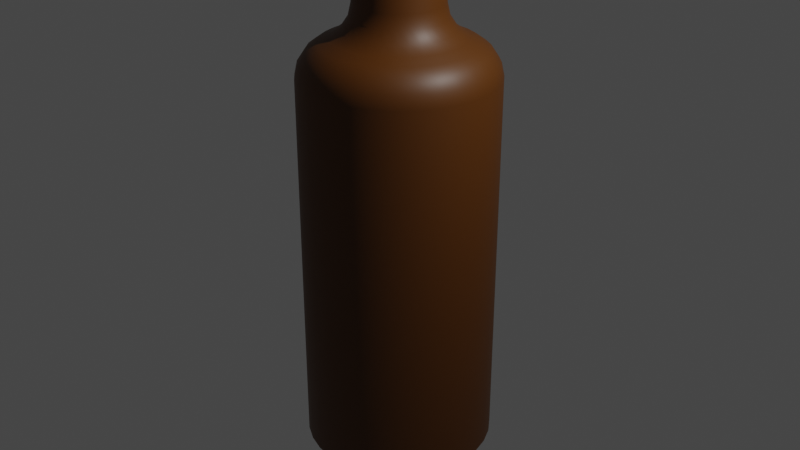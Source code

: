 # Source: Beer.blend  (saved by Blender 2.93.21; exported with 4.5.12 LTS)
import bpy
from mathutils import Matrix  # noqa: F401  (used for matrix-valued properties, if any)

bpy.ops.wm.read_factory_settings(use_empty=True)
scene = bpy.context.scene
scene.name = 'Scene'

# ---- collections
col_collection = bpy.data.collections.new('Collection'); scene.collection.children.link(col_collection)

# ---- materials (node trees are filled in below, after node groups)
mat_material_001 = bpy.data.materials.new('Material.001')
mat_material_001.use_transparent_shadow = False

# ---- node groups
ng_auto_smooth = bpy.data.node_groups.new('Auto Smooth', 'GeometryNodeTree')
_s = ng_auto_smooth.interface.new_socket(name='Geometry', in_out='OUTPUT', socket_type='NodeSocketGeometry')
_s = ng_auto_smooth.interface.new_socket(name='Geometry', in_out='INPUT', socket_type='NodeSocketGeometry')
_s = ng_auto_smooth.interface.new_socket(name='Angle', in_out='INPUT', socket_type='NodeSocketFloat')
_s.subtype = 'ANGLE'
_s.min_value = 0.0
_s.max_value = 3.142
ng_auto_smooth.is_modifier = True
_N = ng_auto_smooth.nodes; _L = ng_auto_smooth.links
n0 = _N.new('NodeGroupOutput'); n0.name = 'Group Output'; n0.location = (480, -100)
n1 = _N.new('NodeGroupInput'); n1.name = 'Group Input'; n1.location = (-420, -300)
n2 = _N.new('NodeGroupInput'); n2.name = 'Group Input.001'; n2.location = (-60, -100)
n3 = _N.new('GeometryNodeSetShadeSmooth'); n3.name = 'Set Shade Smooth'; n3.location = (120, -100)
n3.domain = 'EDGE'
n4 = _N.new('GeometryNodeSetShadeSmooth'); n4.name = 'Set Shade Smooth.001'; n4.location = (300, -100)
n5 = _N.new('GeometryNodeInputMeshEdgeAngle'); n5.name = 'Edge Angle'; n5.location = (-420, -220)
n6 = _N.new('GeometryNodeInputEdgeSmooth'); n6.name = 'Is Edge Smooth'; n6.location = (-60, -160)
n7 = _N.new('GeometryNodeInputShadeSmooth'); n7.name = 'Is Face Smooth'; n7.location = (-240, -340)
n8 = _N.new('FunctionNodeBooleanMath'); n8.name = 'Boolean Math'; n8.location = (-60, -220)
n9 = _N.new('FunctionNodeCompare'); n9.name = 'Compare'; n9.location = (-240, -180)
n9.operation = 'LESS_EQUAL'
_L.new(n5.outputs[0], n9.inputs[0])
_L.new(n4.outputs[0], n0.inputs[0])
_L.new(n1.outputs[1], n9.inputs[1])
_L.new(n9.outputs[0], n8.inputs[0])
_L.new(n7.outputs[0], n8.inputs[1])
_L.new(n2.outputs[0], n3.inputs[0])
_L.new(n6.outputs[0], n3.inputs[1])
_L.new(n3.outputs[0], n4.inputs[0])
_L.new(n8.outputs[0], n3.inputs[2])
n0.is_active_output = True

# ---- material node trees
mat_material_001.use_nodes = True; mat_material_001.node_tree.nodes.clear()
_N = mat_material_001.node_tree.nodes; _L = mat_material_001.node_tree.links
n0 = _N.new('ShaderNodeBsdfPrincipled'); n0.name = 'Principled BSDF'; n0.location = (10, 300)
n0.distribution = 'GGX'
n0.subsurface_method = 'BURLEY'
n0.inputs[0].default_value = (0.09905, 0.02975, 0.0, 1.0)
n0.inputs[3].default_value = 1.45
n0.inputs[27].default_value = (0.0, 0.0, 0.0, 1.0)
n0.inputs[28].default_value = 1.0
n1 = _N.new('ShaderNodeOutputMaterial'); n1.name = 'Material Output'; n1.location = (300, 300)
_L.new(n0.outputs[0], n1.inputs[0])
n1.is_active_output = True

# ---- world
world_world = bpy.data.worlds.new('World'); scene.world = world_world
world_world.use_nodes = True; world_world.node_tree.nodes.clear()
_N = world_world.node_tree.nodes; _L = world_world.node_tree.links
n0 = _N.new('ShaderNodeOutputWorld'); n0.name = 'World Output'; n0.location = (300, 300)
n1 = _N.new('ShaderNodeBackground'); n1.name = 'Background'; n1.location = (10, 300)
n1.inputs[0].default_value = (0.05088, 0.05088, 0.05088, 1.0)
_L.new(n1.outputs[0], n0.inputs[0])
n0.is_active_output = True
world_world.color = (0.05088, 0.05088, 0.05088)
world_world.use_sun_shadow = False
world_world.sun_shadow_jitter_overblur = 0.0

# ---- cameras
cam_camera = bpy.data.cameras.new('Camera')
cam_camera.clip_end = 100.0
cam_camera.ortho_scale = 7.314

# ---- lights
light_light = bpy.data.lights.new('Light', 'POINT')
light_light.transmission_factor = 0.0
light_light.energy = 1000.0
light_light.shadow_soft_size = 0.1
light_light.shadow_maximum_resolution = 0.006
light_light.use_absolute_resolution = True

# ---- meshes
me_circle = bpy.data.meshes.new('Circle')
me_circle.from_pydata([(2.114e-07, 1.0, -2.456), (-0.1951, 0.9808, -2.456), (-0.3827, 0.9239, -2.456), (-0.5556, 0.8315, -2.456), (-0.7071, 0.7071, -2.456), (-0.8315, 0.5556, -2.456), (-0.9239, 0.3827, -2.456), (-0.9808, 0.1951, -2.456), (-1.0, -2.276e-08, -2.456), (-0.9808, -0.1951, -2.456), (-0.9239, -0.3827, -2.456), (-0.8315, -0.5556, -2.456), (-0.7071, -0.7071, -2.456), (-0.5556, -0.8315, -2.456), (-0.3827, -0.9239, -2.456), (-0.1951, -0.9808, -2.456), (2.988e-07, -1.0, -2.456), (0.1951, -0.9808, -2.456), (0.3827, -0.9239, -2.456), (0.5556, -0.8315, -2.456), (0.7071, -0.7071, -2.456), (0.8315, -0.5556, -2.456), (0.9239, -0.3827, -2.456), (0.9808, -0.1951, -2.456), (1.0, 3.288e-08, -2.456), (0.9808, 0.1951, -2.456), (0.9239, 0.3827, -2.456), (0.8315, 0.5556, -2.456), (0.7071, 0.7071, -2.456), (0.5556, 0.8315, -2.456), (0.3827, 0.9239, -2.456), (0.1951, 0.9808, -2.456), (2.075e-07, 0.4497, 2.866), (-0.08773, 0.4411, 2.866), (-0.1721, 0.4155, 2.866), (-0.2498, 0.3739, 2.866), (-0.318, 0.318, 2.866), (-0.3739, 0.2498, 2.866), (-0.4155, 0.1721, 2.866), (-0.4411, 0.08773, 2.866), (-0.4497, -4.319e-09, 2.866), (-0.4411, -0.08773, 2.866), (-0.4155, -0.1721, 2.866), (-0.3739, -0.2498, 2.866), (-0.318, -0.318, 2.866), (-0.2498, -0.3739, 2.866), (-0.1721, -0.4155, 2.866), (-0.08773, -0.4411, 2.866), (2.468e-07, -0.4497, 2.866), (0.08773, -0.4411, 2.866), (0.1721, -0.4155, 2.866), (0.2498, -0.3739, 2.866), (0.318, -0.318, 2.866), (0.3739, -0.2498, 2.866), (0.4155, -0.1721, 2.866), (0.4411, -0.08773, 2.866), (0.4497, 2.07e-08, 2.866), (0.4411, 0.08773, 2.866), (0.4155, 0.1721, 2.866), (0.3739, 0.2498, 2.866), (0.318, 0.318, 2.866), (0.2498, 0.3739, 2.866), (0.1721, 0.4155, 2.866), (0.08773, 0.4411, 2.866), (2.055e-07, 0.3111, 3.139), (-0.06069, 0.3051, 3.139), (-0.119, 0.2874, 3.139), (-0.1728, 0.2587, 3.139), (-0.22, 0.22, 3.139), (-0.2587, 0.1728, 3.139), (-0.2874, 0.119, 3.139), (-0.3051, 0.06069, 3.139), (-0.3111, 4.046e-09, 3.139), (-0.3051, -0.06069, 3.139), (-0.2874, -0.119, 3.139), (-0.2587, -0.1728, 3.139), (-0.22, -0.22, 3.139), (-0.1728, -0.2587, 3.139), (-0.119, -0.2874, 3.139), (-0.06069, -0.3051, 3.139), (2.327e-07, -0.3111, 3.139), (0.06069, -0.3051, 3.139), (0.119, -0.2874, 3.139), (0.1728, -0.2587, 3.139), (0.22, -0.22, 3.139), (0.2587, -0.1728, 3.139), (0.2874, -0.119, 3.139), (0.3051, -0.06069, 3.139), (0.3111, 2.135e-08, 3.139), (0.3051, 0.06069, 3.139), (0.2874, 0.119, 3.139), (0.2587, 0.1728, 3.139), (0.22, 0.22, 3.139), (0.1728, 0.2587, 3.139), (0.119, 0.2874, 3.139), (0.06069, 0.3051, 3.139), (-0.06069, 0.3051, -1.874), (-3.751e-06, 0.3111, -1.874), (-0.1191, 0.2874, -1.874), (-0.1728, 0.2587, -1.874), (-0.22, 0.22, -1.874), (-0.2587, 0.1728, -1.874), (-0.2874, 0.119, -1.874), (-0.3051, 0.06069, -1.874), (-0.3111, 4.046e-09, -1.874), (-0.3051, -0.06069, -1.874), (-0.2874, -0.119, -1.874), (-0.2587, -0.1728, -1.874), (-0.22, -0.22, -1.874), (-0.1728, -0.2587, -1.874), (-0.1191, -0.2874, -1.874), (-0.06069, -0.3051, -1.874), (-3.724e-06, -0.3111, -1.874), (0.06069, -0.3051, -1.874), (0.119, -0.2874, -1.874), (0.1728, -0.2587, -1.874), (0.22, -0.22, -1.874), (0.2587, -0.1728, -1.874), (0.2874, -0.119, -1.874), (0.3051, -0.06069, -1.874), (0.3111, 2.135e-08, -1.874), (0.3051, 0.06069, -1.874), (0.2874, 0.119, -1.874), (0.2587, 0.1728, -1.874), (0.22, 0.22, -1.874), (0.1728, 0.2587, -1.874), (0.119, 0.2874, -1.874), (0.06069, 0.3051, -1.874), (2.114e-07, 1.0, 1.539), (2.098e-07, 0.7816, 1.868), (2.111e-07, 0.9707, 1.67), (2.104e-07, 0.8908, 1.79), (-0.1525, 0.7666, 1.868), (-0.1951, 0.9808, 1.539), (-0.1738, 0.8737, 1.79), (-0.1894, 0.9521, 1.67), (-0.2991, 0.7221, 1.868), (-0.3827, 0.9239, 1.539), (-0.3409, 0.823, 1.79), (-0.3715, 0.8968, 1.67), (-0.4342, 0.6499, 1.868), (-0.5556, 0.8315, 1.539), (-0.4949, 0.7407, 1.79), (-0.5393, 0.8071, 1.67), (-0.5527, 0.5527, 1.868), (-0.7071, 0.7071, 1.539), (-0.6299, 0.6299, 1.79), (-0.6864, 0.6864, 1.67), (-0.6499, 0.4342, 1.868), (-0.8315, 0.5556, 1.539), (-0.7407, 0.4949, 1.79), (-0.8071, 0.5393, 1.67), (-0.7221, 0.2991, 1.868), (-0.9239, 0.3827, 1.539), (-0.823, 0.3409, 1.79), (-0.8968, 0.3715, 1.67), (-0.7666, 0.1525, 1.868), (-0.9808, 0.1951, 1.539), (-0.8737, 0.1738, 1.79), (-0.9521, 0.1894, 1.67), (-0.7816, -1.544e-08, 1.868), (-1.0, -2.276e-08, 1.539), (-0.8908, -1.909e-08, 1.79), (-0.9707, -2.165e-08, 1.67), (-0.7666, -0.1525, 1.868), (-0.9808, -0.1951, 1.539), (-0.8737, -0.1738, 1.79), (-0.9521, -0.1894, 1.67), (-0.7221, -0.2991, 1.868), (-0.9239, -0.3827, 1.539), (-0.823, -0.3409, 1.79), (-0.8968, -0.3715, 1.67), (-0.6499, -0.4342, 1.868), (-0.8315, -0.5556, 1.539), (-0.7407, -0.4949, 1.79), (-0.8071, -0.5393, 1.67), (-0.5527, -0.5527, 1.868), (-0.7071, -0.7071, 1.539), (-0.6299, -0.6299, 1.79), (-0.6864, -0.6864, 1.67), (-0.4342, -0.6499, 1.868), (-0.5556, -0.8315, 1.539), (-0.4949, -0.7407, 1.79), (-0.5393, -0.8071, 1.67), (-0.2991, -0.7221, 1.868), (-0.3827, -0.9239, 1.539), (-0.3409, -0.823, 1.79), (-0.3715, -0.8968, 1.67), (-0.1525, -0.7666, 1.868), (-0.1951, -0.9808, 1.539), (-0.1738, -0.8737, 1.79), (-0.1894, -0.9521, 1.67), (2.781e-07, -0.7816, 1.868), (2.988e-07, -1.0, 1.539), (2.882e-07, -0.8908, 1.79), (2.961e-07, -0.9707, 1.67), (0.1525, -0.7666, 1.868), (0.1951, -0.9808, 1.539), (0.1738, -0.8737, 1.79), (0.1894, -0.9521, 1.67), (0.2991, -0.7221, 1.868), (0.3827, -0.9239, 1.539), (0.3409, -0.823, 1.79), (0.3715, -0.8968, 1.67), (0.4342, -0.6499, 1.868), (0.5556, -0.8315, 1.539), (0.4949, -0.7407, 1.79), (0.5393, -0.8071, 1.67), (0.5527, -0.5527, 1.868), (0.7071, -0.7071, 1.539), (0.6299, -0.6299, 1.79), (0.6864, -0.6864, 1.67), (0.6499, -0.4342, 1.868), (0.8315, -0.5556, 1.539), (0.7407, -0.4949, 1.79), (0.8071, -0.5393, 1.67), (0.7221, -0.2991, 1.868), (0.9239, -0.3827, 1.539), (0.823, -0.3409, 1.79), (0.8968, -0.3715, 1.67), (0.7666, -0.1525, 1.868), (0.9808, -0.1951, 1.539), (0.8737, -0.1738, 1.79), (0.9521, -0.1894, 1.67), (0.7816, 2.805e-08, 1.868), (1.0, 3.288e-08, 1.539), (0.8908, 3.05e-08, 1.79), (0.9707, 3.213e-08, 1.67), (0.7666, 0.1525, 1.868), (0.9808, 0.1951, 1.539), (0.8737, 0.1738, 1.79), (0.9521, 0.1894, 1.67), (0.7221, 0.2991, 1.868), (0.9239, 0.3827, 1.539), (0.823, 0.3409, 1.79), (0.8968, 0.3715, 1.67), (0.6499, 0.4342, 1.868), (0.8315, 0.5556, 1.539), (0.7407, 0.4949, 1.79), (0.8071, 0.5393, 1.67), (0.5527, 0.5527, 1.868), (0.7071, 0.7071, 1.539), (0.6299, 0.6299, 1.79), (0.6864, 0.6864, 1.67), (0.4342, 0.6499, 1.868), (0.5556, 0.8315, 1.539), (0.4949, 0.7407, 1.79), (0.5393, 0.8071, 1.67), (0.2991, 0.7221, 1.868), (0.3827, 0.9239, 1.539), (0.3409, 0.823, 1.79), (0.3715, 0.8968, 1.67), (0.1525, 0.7666, 1.868), (0.1951, 0.9808, 1.539), (0.1738, 0.8737, 1.79), (0.1894, 0.9521, 1.67), (2.09e-07, 0.6681, 1.916), (2.075e-07, 0.4497, 2.244), (2.082e-07, 0.5589, 1.993), (2.078e-07, 0.479, 2.113), (-0.08773, 0.4411, 2.244), (-0.1303, 0.6553, 1.916), (-0.09344, 0.4698, 2.113), (-0.109, 0.5482, 1.993), (-0.1721, 0.4155, 2.244), (-0.2557, 0.6173, 1.916), (-0.1833, 0.4425, 2.113), (-0.2139, 0.5164, 1.993), (-0.2498, 0.3739, 2.244), (-0.3712, 0.5555, 1.916), (-0.2661, 0.3983, 2.113), (-0.3105, 0.4647, 1.993), (-0.318, 0.318, 2.244), (-0.4724, 0.4724, 1.916), (-0.3387, 0.3387, 2.113), (-0.3952, 0.3952, 1.993), (-0.3739, 0.2498, 2.244), (-0.5555, 0.3712, 1.916), (-0.3983, 0.2661, 2.113), (-0.4647, 0.3105, 1.993), (-0.4155, 0.1721, 2.244), (-0.6173, 0.2557, 1.916), (-0.4425, 0.1833, 2.113), (-0.5164, 0.2139, 1.993), (-0.4411, 0.08773, 2.244), (-0.6553, 0.1303, 1.916), (-0.4698, 0.09344, 2.113), (-0.5482, 0.109, 1.993), (-0.4497, -4.319e-09, 2.244), (-0.6681, -1.164e-08, 1.916), (-0.479, -5.355e-09, 2.113), (-0.5589, -7.916e-09, 1.993), (-0.4411, -0.08773, 2.244), (-0.6553, -0.1303, 1.916), (-0.4698, -0.09344, 2.113), (-0.5482, -0.109, 1.993), (-0.4155, -0.1721, 2.244), (-0.6173, -0.2557, 1.916), (-0.4425, -0.1833, 2.113), (-0.5164, -0.2139, 1.993), (-0.3739, -0.2498, 2.244), (-0.5555, -0.3712, 1.916), (-0.3983, -0.2661, 2.113), (-0.4647, -0.3105, 1.993), (-0.318, -0.318, 2.244), (-0.4724, -0.4724, 1.916), (-0.3387, -0.3387, 2.113), (-0.3952, -0.3952, 1.993), (-0.2498, -0.3739, 2.244), (-0.3712, -0.5555, 1.916), (-0.2661, -0.3983, 2.113), (-0.3105, -0.4647, 1.993), (-0.1721, -0.4155, 2.244), (-0.2557, -0.6173, 1.916), (-0.1833, -0.4425, 2.113), (-0.2139, -0.5164, 1.993), (-0.08773, -0.4411, 2.244), (-0.1303, -0.6553, 1.916), (-0.09344, -0.4698, 2.113), (-0.109, -0.5482, 1.993), (2.468e-07, -0.4497, 2.244), (2.674e-07, -0.6681, 1.916), (2.497e-07, -0.479, 2.113), (2.571e-07, -0.5589, 1.993), (0.08773, -0.4411, 2.244), (0.1303, -0.6553, 1.916), (0.09344, -0.4698, 2.113), (0.109, -0.5482, 1.993), (0.1721, -0.4155, 2.244), (0.2557, -0.6173, 1.916), (0.1833, -0.4425, 2.113), (0.2139, -0.5164, 1.993), (0.2498, -0.3739, 2.244), (0.3712, -0.5555, 1.916), (0.2661, -0.3983, 2.113), (0.3105, -0.4647, 1.993), (0.318, -0.318, 2.244), (0.4724, -0.4724, 1.916), (0.3387, -0.3387, 2.113), (0.3952, -0.3952, 1.993), (0.3739, -0.2498, 2.244), (0.5555, -0.3712, 1.916), (0.3983, -0.2661, 2.113), (0.4647, -0.3105, 1.993), (0.4155, -0.1721, 2.244), (0.6173, -0.2557, 1.916), (0.4425, -0.1833, 2.113), (0.5164, -0.2139, 1.993), (0.4411, -0.08773, 2.244), (0.6553, -0.1303, 1.916), (0.4698, -0.09344, 2.113), (0.5482, -0.109, 1.993), (0.4497, 2.07e-08, 2.244), (0.6681, 2.553e-08, 1.916), (0.479, 2.142e-08, 2.113), (0.5589, 2.328e-08, 1.993), (0.4411, 0.08773, 2.244), (0.6553, 0.1303, 1.916), (0.4698, 0.09344, 2.113), (0.5482, 0.109, 1.993), (0.4155, 0.1721, 2.244), (0.6173, 0.2557, 1.916), (0.4425, 0.1833, 2.113), (0.5164, 0.2139, 1.993), (0.3739, 0.2498, 2.244), (0.5555, 0.3712, 1.916), (0.3983, 0.2661, 2.113), (0.4647, 0.3105, 1.993), (0.318, 0.318, 2.244), (0.4724, 0.4724, 1.916), (0.3387, 0.3387, 2.113), (0.3952, 0.3952, 1.993), (0.2498, 0.3739, 2.244), (0.3712, 0.5555, 1.916), (0.2661, 0.3983, 2.113), (0.3105, 0.4647, 1.993), (0.1721, 0.4155, 2.244), (0.2557, 0.6173, 1.916), (0.1833, 0.4425, 2.113), (0.2139, 0.5164, 1.993), (0.08773, 0.4411, 2.244), (0.1303, 0.6553, 1.916), (0.09344, 0.4698, 2.113), (0.109, 0.5482, 1.993), (-0.1043, 0.5242, 2.928), (-0.09221, 0.4636, 2.866), (-0.1026, 0.5161, 2.897), (-0.09824, 0.4939, 2.874), (2.078e-07, 0.4727, 2.866), (2.087e-07, 0.5344, 2.928), (2.082e-07, 0.5035, 2.874), (2.086e-07, 0.5262, 2.897), (-0.2045, 0.4938, 2.928), (-0.1809, 0.4367, 2.866), (-0.2014, 0.4861, 2.897), (-0.1927, 0.4652, 2.874), (-0.2969, 0.4444, 2.928), (-0.2626, 0.393, 2.866), (-0.2923, 0.4375, 2.897), (-0.2798, 0.4187, 2.874), (-0.3779, 0.3779, 2.928), (-0.3342, 0.3342, 2.866), (-0.3721, 0.3721, 2.897), (-0.3561, 0.3561, 2.874), (-0.4444, 0.2969, 2.928), (-0.393, 0.2626, 2.866), (-0.4375, 0.2923, 2.897), (-0.4187, 0.2798, 2.874), (-0.4938, 0.2045, 2.928), (-0.4367, 0.1809, 2.866), (-0.4861, 0.2014, 2.897), (-0.4652, 0.1927, 2.874), (-0.5242, 0.1043, 2.928), (-0.4636, 0.09221, 2.866), (-0.5161, 0.1026, 2.897), (-0.4939, 0.09824, 2.874), (-0.5344, -6.338e-09, 2.928), (-0.4727, -4.866e-09, 2.866), (-0.5262, -6.112e-09, 2.897), (-0.5035, -5.588e-09, 2.874), (-0.5242, -0.1043, 2.928), (-0.4636, -0.09221, 2.866), (-0.5161, -0.1026, 2.897), (-0.4939, -0.09824, 2.874), (-0.4938, -0.2045, 2.928), (-0.4367, -0.1809, 2.866), (-0.4861, -0.2014, 2.897), (-0.4652, -0.1927, 2.874), (-0.4444, -0.2969, 2.928), (-0.393, -0.2626, 2.866), (-0.4375, -0.2923, 2.897), (-0.4187, -0.2798, 2.874), (-0.3779, -0.3779, 2.928), (-0.3342, -0.3342, 2.866), (-0.3721, -0.3721, 2.897), (-0.3561, -0.3561, 2.874), (-0.2969, -0.4444, 2.928), (-0.2626, -0.393, 2.866), (-0.2923, -0.4375, 2.897), (-0.2798, -0.4187, 2.874), (-0.2045, -0.4938, 2.928), (-0.1809, -0.4367, 2.866), (-0.2014, -0.4861, 2.897), (-0.1927, -0.4652, 2.874), (-0.1043, -0.5242, 2.928), (-0.09221, -0.4636, 2.866), (-0.1026, -0.5161, 2.897), (-0.09824, -0.4939, 2.874), (2.524e-07, -0.5344, 2.928), (2.483e-07, -0.4727, 2.866), (2.519e-07, -0.5262, 2.897), (2.504e-07, -0.5035, 2.874), (0.1043, -0.5242, 2.928), (0.09221, -0.4636, 2.866), (0.1026, -0.5161, 2.897), (0.09824, -0.4939, 2.874), (0.2045, -0.4938, 2.928), (0.1809, -0.4367, 2.866), (0.2014, -0.4861, 2.897), (0.1927, -0.4652, 2.874), (0.2969, -0.4444, 2.928), (0.2626, -0.393, 2.866), (0.2923, -0.4375, 2.897), (0.2798, -0.4187, 2.874), (0.3779, -0.3779, 2.928), (0.3342, -0.3342, 2.866), (0.3721, -0.3721, 2.897), (0.3561, -0.3561, 2.874), (0.4444, -0.2969, 2.928), (0.393, -0.2626, 2.866), (0.4375, -0.2923, 2.897), (0.4187, -0.2798, 2.874), (0.4938, -0.2045, 2.928), (0.4367, -0.1809, 2.866), (0.4861, -0.2014, 2.897), (0.4652, -0.1927, 2.874), (0.5242, -0.1043, 2.928), (0.4636, -0.09221, 2.866), (0.5161, -0.1026, 2.897), (0.4939, -0.09824, 2.874), (0.5344, 2.07e-08, 2.928), (0.4727, 2.07e-08, 2.866), (0.5262, 2.072e-08, 2.897), (0.5035, 2.072e-08, 2.874), (0.5242, 0.1043, 2.928), (0.4636, 0.09221, 2.866), (0.5161, 0.1026, 2.897), (0.4939, 0.09824, 2.874), (0.4938, 0.2045, 2.928), (0.4367, 0.1809, 2.866), (0.4861, 0.2014, 2.897), (0.4652, 0.1927, 2.874), (0.4444, 0.2969, 2.928), (0.393, 0.2626, 2.866), (0.4375, 0.2923, 2.897), (0.4187, 0.2798, 2.874), (0.3779, 0.3779, 2.928), (0.3342, 0.3342, 2.866), (0.3721, 0.3721, 2.897), (0.3561, 0.3561, 2.874), (0.2969, 0.4444, 2.928), (0.2626, 0.393, 2.866), (0.2923, 0.4375, 2.897), (0.2798, 0.4187, 2.874), (0.2045, 0.4938, 2.928), (0.1809, 0.4367, 2.866), (0.2014, 0.4861, 2.897), (0.1927, 0.4652, 2.874), (0.1043, 0.5242, 2.928), (0.09221, 0.4636, 2.866), (0.1026, 0.5161, 2.897), (0.09824, 0.4939, 2.874), (-0.09221, 0.4636, 3.139), (-0.1043, 0.5242, 3.077), (-0.09824, 0.4939, 3.131), (-0.1026, 0.5161, 3.108), (2.087e-07, 0.5344, 3.077), (2.078e-07, 0.4727, 3.139), (2.085e-07, 0.5262, 3.108), (2.082e-07, 0.5035, 3.131), (-0.1809, 0.4367, 3.139), (-0.2045, 0.4938, 3.077), (-0.1927, 0.4652, 3.131), (-0.2014, 0.4861, 3.108), (-0.2626, 0.393, 3.139), (-0.2969, 0.4444, 3.077), (-0.2798, 0.4187, 3.131), (-0.2923, 0.4375, 3.108), (-0.3342, 0.3342, 3.139), (-0.3779, 0.3779, 3.077), (-0.3561, 0.3561, 3.131), (-0.3721, 0.3721, 3.108), (-0.393, 0.2626, 3.139), (-0.4444, 0.2969, 3.077), (-0.4187, 0.2798, 3.131), (-0.4375, 0.2923, 3.108), (-0.4367, 0.1809, 3.139), (-0.4938, 0.2045, 3.077), (-0.4652, 0.1927, 3.131), (-0.4861, 0.2014, 3.108), (-0.4636, 0.09221, 3.139), (-0.5242, 0.1043, 3.077), (-0.4939, 0.09824, 3.131), (-0.5161, 0.1026, 3.108), (-0.4727, -3.466e-09, 3.139), (-0.5344, -6.338e-09, 3.077), (-0.5035, -4.889e-09, 3.131), (-0.5262, -5.937e-09, 3.108), (-0.4636, -0.09221, 3.139), (-0.5242, -0.1043, 3.077), (-0.4939, -0.09824, 3.131), (-0.5161, -0.1026, 3.108), (-0.4367, -0.1809, 3.139), (-0.4938, -0.2045, 3.077), (-0.4652, -0.1927, 3.131), (-0.4861, -0.2014, 3.108), (-0.393, -0.2626, 3.139), (-0.4444, -0.2969, 3.077), (-0.4187, -0.2798, 3.131), (-0.4375, -0.2923, 3.108), (-0.3342, -0.3342, 3.139), (-0.3779, -0.3779, 3.077), (-0.3561, -0.3561, 3.131), (-0.3721, -0.3721, 3.108), (-0.2626, -0.393, 3.139), (-0.2969, -0.4444, 3.077), (-0.2798, -0.4187, 3.131), (-0.2923, -0.4375, 3.108), (-0.1809, -0.4367, 3.139), (-0.2045, -0.4938, 3.077), (-0.1927, -0.4652, 3.131), (-0.2014, -0.4861, 3.108), (-0.09221, -0.4636, 3.139), (-0.1043, -0.5242, 3.077), (-0.09824, -0.4939, 3.131), (-0.1026, -0.5161, 3.108), (2.47e-07, -0.4727, 3.139), (2.524e-07, -0.5344, 3.077), (2.497e-07, -0.5035, 3.131), (2.518e-07, -0.5262, 3.108), (0.09221, -0.4636, 3.139), (0.1043, -0.5242, 3.077), (0.09824, -0.4939, 3.131), (0.1026, -0.5161, 3.108), (0.1809, -0.4367, 3.139), (0.2045, -0.4938, 3.077), (0.1927, -0.4652, 3.131), (0.2014, -0.4861, 3.108), (0.2626, -0.393, 3.139), (0.2969, -0.4444, 3.077), (0.2798, -0.4187, 3.131), (0.2923, -0.4375, 3.108), (0.3342, -0.3342, 3.139), (0.3779, -0.3779, 3.077), (0.3561, -0.3561, 3.131), (0.3721, -0.3721, 3.108), (0.393, -0.2626, 3.139), (0.4444, -0.2969, 3.077), (0.4187, -0.2798, 3.131), (0.4375, -0.2923, 3.108), (0.4367, -0.1809, 3.139), (0.4938, -0.2045, 3.077), (0.4652, -0.1927, 3.131), (0.4861, -0.2014, 3.108), (0.4636, -0.09221, 3.139), (0.5242, -0.1043, 3.077), (0.4939, -0.09824, 3.131), (0.5161, -0.1026, 3.108), (0.4727, 2.088e-08, 3.139), (0.5344, 2.07e-08, 3.077), (0.5035, 2.078e-08, 3.131), (0.5262, 2.072e-08, 3.108), (0.4636, 0.09221, 3.139), (0.5242, 0.1043, 3.077), (0.4939, 0.09824, 3.131), (0.5161, 0.1026, 3.108), (0.4367, 0.1809, 3.139), (0.4938, 0.2045, 3.077), (0.4652, 0.1927, 3.131), (0.4861, 0.2014, 3.108), (0.393, 0.2626, 3.139), (0.4444, 0.2969, 3.077), (0.4187, 0.2798, 3.131), (0.4375, 0.2923, 3.108), (0.3342, 0.3342, 3.139), (0.3779, 0.3779, 3.077), (0.3561, 0.3561, 3.131), (0.3721, 0.3721, 3.108), (0.2626, 0.393, 3.139), (0.2969, 0.4444, 3.077), (0.2798, 0.4187, 3.131), (0.2923, 0.4375, 3.108), (0.1809, 0.4367, 3.139), (0.2045, 0.4938, 3.077), (0.1927, 0.4652, 3.131), (0.2014, 0.4861, 3.108), (0.09221, 0.4636, 3.139), (0.1043, 0.5242, 3.077), (0.09824, 0.4939, 3.131), (0.1026, 0.5161, 3.108)], [], [(236, 365, 361, 232), (184, 313, 309, 180), (240, 369, 365, 236), (188, 317, 313, 184), (129, 256, 381, 252), (244, 373, 369, 240), (192, 321, 317, 188), (140, 269, 265, 136), (248, 377, 373, 244), (196, 325, 321, 192), (144, 273, 269, 140), (252, 381, 377, 248), (200, 329, 325, 196), (148, 277, 273, 144), (260, 33, 32, 257), (204, 333, 329, 200), (152, 281, 277, 148), (136, 265, 261, 132), (208, 337, 333, 204), (156, 285, 281, 152), (212, 341, 337, 208), (160, 289, 285, 156), (216, 345, 341, 212), (164, 293, 289, 160), (220, 349, 345, 216), (168, 297, 293, 164), (224, 353, 349, 220), (172, 301, 297, 168), (228, 357, 353, 224), (176, 305, 301, 172), (232, 361, 357, 228), (180, 309, 305, 176), (21, 213, 209, 20), (8, 161, 157, 7), (22, 217, 213, 21), (9, 165, 161, 8), (23, 221, 217, 22), (10, 169, 165, 9), (24, 225, 221, 23), (11, 173, 169, 10), (25, 229, 225, 24), (12, 177, 173, 11), (26, 233, 229, 25), (13, 181, 177, 12), (27, 237, 233, 26), (14, 185, 181, 13), (1, 133, 128, 0), (28, 241, 237, 27), (15, 189, 185, 14), (2, 137, 133, 1), (29, 245, 241, 28), (16, 193, 189, 15), (3, 141, 137, 2), (30, 249, 245, 29), (17, 197, 193, 16), (4, 145, 141, 3), (31, 253, 249, 30), (18, 201, 197, 17), (5, 149, 145, 4), (0, 128, 253, 31), (19, 205, 201, 18), (6, 153, 149, 5), (20, 209, 205, 19), (7, 157, 153, 6), (356, 57, 56, 352), (304, 44, 43, 300), (360, 58, 57, 356), (308, 45, 44, 304), (364, 59, 58, 360), (312, 46, 45, 308), (368, 60, 59, 364), (316, 47, 46, 312), (257, 32, 63, 380), (372, 61, 60, 368), (320, 48, 47, 316), (268, 35, 34, 264), (376, 62, 61, 372), (324, 49, 48, 320), (272, 36, 35, 268), (380, 63, 62, 376), (328, 50, 49, 324), (276, 37, 36, 272), (332, 51, 50, 328), (280, 38, 37, 276), (264, 34, 33, 260), (336, 52, 51, 332), (284, 39, 38, 280), (340, 53, 52, 336), (288, 40, 39, 284), (344, 54, 53, 340), (292, 41, 40, 288), (348, 55, 54, 344), (296, 42, 41, 292), (352, 56, 55, 348), (300, 43, 42, 296), (412, 541, 537, 408), (85, 596, 600, 86), (408, 537, 533, 404), (389, 516, 637, 508), (84, 592, 596, 85), (404, 533, 529, 400), (508, 637, 633, 504), (83, 588, 592, 84), (400, 529, 525, 396), (504, 633, 629, 500), (82, 584, 588, 83), (396, 525, 521, 392), (500, 629, 625, 496), (81, 580, 584, 82), (392, 521, 513, 384), (496, 625, 621, 492), (80, 576, 580, 81), (384, 513, 516, 389), (492, 621, 617, 488), (79, 572, 576, 80), (488, 617, 613, 484), (78, 568, 572, 79), (484, 613, 609, 480), (77, 564, 568, 78), (480, 609, 605, 476), (76, 560, 564, 77), (476, 605, 601, 472), (75, 556, 560, 76), (472, 601, 597, 468), (74, 552, 556, 75), (468, 597, 593, 464), (73, 548, 552, 74), (67, 99, 98, 66), (60, 497, 493, 59), (47, 445, 441, 46), (34, 393, 385, 33), (61, 501, 497, 60), (48, 449, 445, 47), (32, 388, 509, 63), (62, 505, 501, 61), (49, 453, 449, 48), (36, 401, 397, 35), (63, 509, 505, 62), (50, 457, 453, 49), (37, 405, 401, 36), (64, 517, 512, 65), (51, 461, 457, 50), (38, 409, 405, 37), (35, 397, 393, 34), (52, 465, 461, 51), (39, 413, 409, 38), (53, 469, 465, 52), (40, 417, 413, 39), (54, 473, 469, 53), (41, 421, 417, 40), (55, 477, 473, 54), (42, 425, 421, 41), (56, 481, 477, 55), (43, 429, 425, 42), (57, 485, 481, 56), (44, 433, 429, 43), (58, 489, 485, 57), (45, 437, 433, 44), (59, 493, 489, 58), (46, 441, 437, 45), (86, 600, 604, 87), (416, 545, 541, 412), (87, 604, 608, 88), (420, 549, 545, 416), (88, 608, 612, 89), (424, 553, 549, 420), (89, 612, 616, 90), (428, 557, 553, 424), (90, 616, 620, 91), (432, 561, 557, 428), (91, 620, 624, 92), (65, 512, 520, 66), (436, 565, 561, 432), (92, 624, 628, 93), (95, 636, 517, 64), (440, 569, 565, 436), (93, 628, 632, 94), (67, 524, 528, 68), (444, 573, 569, 440), (94, 632, 636, 95), (68, 528, 532, 69), (448, 577, 573, 444), (69, 532, 536, 70), (452, 581, 577, 448), (66, 520, 524, 67), (70, 536, 540, 71), (456, 585, 581, 452), (71, 540, 544, 72), (460, 589, 585, 456), (72, 544, 548, 73), (464, 593, 589, 460), (96, 98, 99, 100, 101, 102, 103, 104, 105, 106, 107, 108, 109, 110, 111, 112, 113, 114, 115, 116, 117, 118, 119, 120, 121, 122, 123, 124, 125, 126, 127, 97), (94, 126, 125, 93), (81, 113, 112, 80), (68, 100, 99, 67), (95, 127, 126, 94), (82, 114, 113, 81), (69, 101, 100, 68), (64, 97, 127, 95), (83, 115, 114, 82), (70, 102, 101, 69), (84, 116, 115, 83), (71, 103, 102, 70), (85, 117, 116, 84), (72, 104, 103, 71), (86, 118, 117, 85), (73, 105, 104, 72), (87, 119, 118, 86), (74, 106, 105, 73), (88, 120, 119, 87), (75, 107, 106, 74), (89, 121, 120, 88), (76, 108, 107, 75), (90, 122, 121, 89), (77, 109, 108, 76), (91, 123, 122, 90), (78, 110, 109, 77), (65, 96, 97, 64), (92, 124, 123, 91), (79, 111, 110, 78), (66, 98, 96, 65), (93, 125, 124, 92), (80, 112, 111, 79), (133, 135, 130, 128), (135, 134, 131, 130), (134, 132, 129, 131), (137, 139, 135, 133), (139, 138, 134, 135), (138, 136, 132, 134), (141, 143, 139, 137), (143, 142, 138, 139), (142, 140, 136, 138), (145, 147, 143, 141), (147, 146, 142, 143), (146, 144, 140, 142), (149, 151, 147, 145), (151, 150, 146, 147), (150, 148, 144, 146), (153, 155, 151, 149), (155, 154, 150, 151), (154, 152, 148, 150), (157, 159, 155, 153), (159, 158, 154, 155), (158, 156, 152, 154), (161, 163, 159, 157), (163, 162, 158, 159), (162, 160, 156, 158), (165, 167, 163, 161), (167, 166, 162, 163), (166, 164, 160, 162), (169, 171, 167, 165), (171, 170, 166, 167), (170, 168, 164, 166), (173, 175, 171, 169), (175, 174, 170, 171), (174, 172, 168, 170), (177, 179, 175, 173), (179, 178, 174, 175), (178, 176, 172, 174), (181, 183, 179, 177), (183, 182, 178, 179), (182, 180, 176, 178), (185, 187, 183, 181), (187, 186, 182, 183), (186, 184, 180, 182), (189, 191, 187, 185), (191, 190, 186, 187), (190, 188, 184, 186), (193, 195, 191, 189), (195, 194, 190, 191), (194, 192, 188, 190), (197, 199, 195, 193), (199, 198, 194, 195), (198, 196, 192, 194), (201, 203, 199, 197), (203, 202, 198, 199), (202, 200, 196, 198), (205, 207, 203, 201), (207, 206, 202, 203), (206, 204, 200, 202), (209, 211, 207, 205), (211, 210, 206, 207), (210, 208, 204, 206), (213, 215, 211, 209), (215, 214, 210, 211), (214, 212, 208, 210), (217, 219, 215, 213), (219, 218, 214, 215), (218, 216, 212, 214), (221, 223, 219, 217), (223, 222, 218, 219), (222, 220, 216, 218), (225, 227, 223, 221), (227, 226, 222, 223), (226, 224, 220, 222), (229, 231, 227, 225), (231, 230, 226, 227), (230, 228, 224, 226), (233, 235, 231, 229), (235, 234, 230, 231), (234, 232, 228, 230), (237, 239, 235, 233), (239, 238, 234, 235), (238, 236, 232, 234), (241, 243, 239, 237), (243, 242, 238, 239), (242, 240, 236, 238), (245, 247, 243, 241), (247, 246, 242, 243), (246, 244, 240, 242), (249, 251, 247, 245), (251, 250, 246, 247), (250, 248, 244, 246), (253, 255, 251, 249), (255, 254, 250, 251), (254, 252, 248, 250), (128, 130, 255, 253), (130, 131, 254, 255), (131, 129, 252, 254), (261, 263, 258, 256), (263, 262, 259, 258), (262, 260, 257, 259), (265, 267, 263, 261), (267, 266, 262, 263), (266, 264, 260, 262), (269, 271, 267, 265), (271, 270, 266, 267), (270, 268, 264, 266), (273, 275, 271, 269), (275, 274, 270, 271), (274, 272, 268, 270), (277, 279, 275, 273), (279, 278, 274, 275), (278, 276, 272, 274), (281, 283, 279, 277), (283, 282, 278, 279), (282, 280, 276, 278), (285, 287, 283, 281), (287, 286, 282, 283), (286, 284, 280, 282), (289, 291, 287, 285), (291, 290, 286, 287), (290, 288, 284, 286), (293, 295, 291, 289), (295, 294, 290, 291), (294, 292, 288, 290), (297, 299, 295, 293), (299, 298, 294, 295), (298, 296, 292, 294), (301, 303, 299, 297), (303, 302, 298, 299), (302, 300, 296, 298), (305, 307, 303, 301), (307, 306, 302, 303), (306, 304, 300, 302), (309, 311, 307, 305), (311, 310, 306, 307), (310, 308, 304, 306), (313, 315, 311, 309), (315, 314, 310, 311), (314, 312, 308, 310), (317, 319, 315, 313), (319, 318, 314, 315), (318, 316, 312, 314), (321, 323, 319, 317), (323, 322, 318, 319), (322, 320, 316, 318), (325, 327, 323, 321), (327, 326, 322, 323), (326, 324, 320, 322), (329, 331, 327, 325), (331, 330, 326, 327), (330, 328, 324, 326), (333, 335, 331, 329), (335, 334, 330, 331), (334, 332, 328, 330), (337, 339, 335, 333), (339, 338, 334, 335), (338, 336, 332, 334), (341, 343, 339, 337), (343, 342, 338, 339), (342, 340, 336, 338), (345, 347, 343, 341), (347, 346, 342, 343), (346, 344, 340, 342), (349, 351, 347, 345), (351, 350, 346, 347), (350, 348, 344, 346), (353, 355, 351, 349), (355, 354, 350, 351), (354, 352, 348, 350), (357, 359, 355, 353), (359, 358, 354, 355), (358, 356, 352, 354), (361, 363, 359, 357), (363, 362, 358, 359), (362, 360, 356, 358), (365, 367, 363, 361), (367, 366, 362, 363), (366, 364, 360, 362), (369, 371, 367, 365), (371, 370, 366, 367), (370, 368, 364, 366), (373, 375, 371, 369), (375, 374, 370, 371), (374, 372, 368, 370), (377, 379, 375, 373), (379, 378, 374, 375), (378, 376, 372, 374), (381, 383, 379, 377), (383, 382, 378, 379), (382, 380, 376, 378), (256, 258, 383, 381), (258, 259, 382, 383), (259, 257, 380, 382), (132, 261, 256, 129), (385, 387, 390, 388), (387, 386, 391, 390), (386, 384, 389, 391), (393, 395, 387, 385), (395, 394, 386, 387), (394, 392, 384, 386), (397, 399, 395, 393), (399, 398, 394, 395), (398, 396, 392, 394), (401, 403, 399, 397), (403, 402, 398, 399), (402, 400, 396, 398), (405, 407, 403, 401), (407, 406, 402, 403), (406, 404, 400, 402), (409, 411, 407, 405), (411, 410, 406, 407), (410, 408, 404, 406), (413, 415, 411, 409), (415, 414, 410, 411), (414, 412, 408, 410), (417, 419, 415, 413), (419, 418, 414, 415), (418, 416, 412, 414), (421, 423, 419, 417), (423, 422, 418, 419), (422, 420, 416, 418), (425, 427, 423, 421), (427, 426, 422, 423), (426, 424, 420, 422), (429, 431, 427, 425), (431, 430, 426, 427), (430, 428, 424, 426), (433, 435, 431, 429), (435, 434, 430, 431), (434, 432, 428, 430), (437, 439, 435, 433), (439, 438, 434, 435), (438, 436, 432, 434), (441, 443, 439, 437), (443, 442, 438, 439), (442, 440, 436, 438), (445, 447, 443, 441), (447, 446, 442, 443), (446, 444, 440, 442), (449, 451, 447, 445), (451, 450, 446, 447), (450, 448, 444, 446), (453, 455, 451, 449), (455, 454, 450, 451), (454, 452, 448, 450), (457, 459, 455, 453), (459, 458, 454, 455), (458, 456, 452, 454), (461, 463, 459, 457), (463, 462, 458, 459), (462, 460, 456, 458), (465, 467, 463, 461), (467, 466, 462, 463), (466, 464, 460, 462), (469, 471, 467, 465), (471, 470, 466, 467), (470, 468, 464, 466), (473, 475, 471, 469), (475, 474, 470, 471), (474, 472, 468, 470), (477, 479, 475, 473), (479, 478, 474, 475), (478, 476, 472, 474), (481, 483, 479, 477), (483, 482, 478, 479), (482, 480, 476, 478), (485, 487, 483, 481), (487, 486, 482, 483), (486, 484, 480, 482), (489, 491, 487, 485), (491, 490, 486, 487), (490, 488, 484, 486), (493, 495, 491, 489), (495, 494, 490, 491), (494, 492, 488, 490), (497, 499, 495, 493), (499, 498, 494, 495), (498, 496, 492, 494), (501, 503, 499, 497), (503, 502, 498, 499), (502, 500, 496, 498), (505, 507, 503, 501), (507, 506, 502, 503), (506, 504, 500, 502), (509, 511, 507, 505), (511, 510, 506, 507), (510, 508, 504, 506), (388, 390, 511, 509), (390, 391, 510, 511), (391, 389, 508, 510), (513, 515, 518, 516), (515, 514, 519, 518), (514, 512, 517, 519), (521, 523, 515, 513), (523, 522, 514, 515), (522, 520, 512, 514), (525, 527, 523, 521), (527, 526, 522, 523), (526, 524, 520, 522), (529, 531, 527, 525), (531, 530, 526, 527), (530, 528, 524, 526), (533, 535, 531, 529), (535, 534, 530, 531), (534, 532, 528, 530), (537, 539, 535, 533), (539, 538, 534, 535), (538, 536, 532, 534), (541, 543, 539, 537), (543, 542, 538, 539), (542, 540, 536, 538), (545, 547, 543, 541), (547, 546, 542, 543), (546, 544, 540, 542), (549, 551, 547, 545), (551, 550, 546, 547), (550, 548, 544, 546), (553, 555, 551, 549), (555, 554, 550, 551), (554, 552, 548, 550), (557, 559, 555, 553), (559, 558, 554, 555), (558, 556, 552, 554), (561, 563, 559, 557), (563, 562, 558, 559), (562, 560, 556, 558), (565, 567, 563, 561), (567, 566, 562, 563), (566, 564, 560, 562), (569, 571, 567, 565), (571, 570, 566, 567), (570, 568, 564, 566), (573, 575, 571, 569), (575, 574, 570, 571), (574, 572, 568, 570), (577, 579, 575, 573), (579, 578, 574, 575), (578, 576, 572, 574), (581, 583, 579, 577), (583, 582, 578, 579), (582, 580, 576, 578), (585, 587, 583, 581), (587, 586, 582, 583), (586, 584, 580, 582), (589, 591, 587, 585), (591, 590, 586, 587), (590, 588, 584, 586), (593, 595, 591, 589), (595, 594, 590, 591), (594, 592, 588, 590), (597, 599, 595, 593), (599, 598, 594, 595), (598, 596, 592, 594), (601, 603, 599, 597), (603, 602, 598, 599), (602, 600, 596, 598), (605, 607, 603, 601), (607, 606, 602, 603), (606, 604, 600, 602), (609, 611, 607, 605), (611, 610, 606, 607), (610, 608, 604, 606), (613, 615, 611, 609), (615, 614, 610, 611), (614, 612, 608, 610), (617, 619, 615, 613), (619, 618, 614, 615), (618, 616, 612, 614), (621, 623, 619, 617), (623, 622, 618, 619), (622, 620, 616, 618), (625, 627, 623, 621), (627, 626, 622, 623), (626, 624, 620, 622), (629, 631, 627, 625), (631, 630, 626, 627), (630, 628, 624, 626), (633, 635, 631, 629), (635, 634, 630, 631), (634, 632, 628, 630), (637, 639, 635, 633), (639, 638, 634, 635), (638, 636, 632, 634), (516, 518, 639, 637), (518, 519, 638, 639), (519, 517, 636, 638), (33, 385, 388, 32)])
me_circle.polygons.foreach_set('use_smooth', [True] * 609)
_k = set([(32, 33), (32, 63), (33, 34), (34, 35), (35, 36), (36, 37), (37, 38), (38, 39), (39, 40), (40, 41), (41, 42), (42, 43), (43, 44), (44, 45), (45, 46), (46, 47), (47, 48), (48, 49), (49, 50), (50, 51), (51, 52), (52, 53), (53, 54), (54, 55), (55, 56), (56, 57), (57, 58), (58, 59), (59, 60), (60, 61), (61, 62), (62, 63), (64, 65), (64, 95), (65, 66), (66, 67), (67, 68), (68, 69), (69, 70), (70, 71), (71, 72), (72, 73), (73, 74), (74, 75), (75, 76), (76, 77), (77, 78), (78, 79), (79, 80), (80, 81), (81, 82), (82, 83), (83, 84), (84, 85), (85, 86), (86, 87), (87, 88), (88, 89), (89, 90), (90, 91), (91, 92), (92, 93), (93, 94), (94, 95), (96, 97), (96, 98), (97, 127), (98, 99), (99, 100), (100, 101), (101, 102), (102, 103), (103, 104), (104, 105), (105, 106), (106, 107), (107, 108), (108, 109), (109, 110), (110, 111), (111, 112), (112, 113), (113, 114), (114, 115), (115, 116), (116, 117), (117, 118), (118, 119), (119, 120), (120, 121), (121, 122), (122, 123), (123, 124), (124, 125), (125, 126), (126, 127), (386, 391), (386, 394), (391, 510), (394, 398), (398, 402), (402, 406), (406, 410), (410, 414), (414, 418), (418, 422), (422, 426), (426, 430), (430, 434), (434, 438), (438, 442), (442, 446), (446, 450), (450, 454), (454, 458), (458, 462), (462, 466), (466, 470), (470, 474), (474, 478), (478, 482), (482, 486), (486, 490), (490, 494), (494, 498), (498, 502), (502, 506), (506, 510), (514, 519), (514, 522), (515, 518), (515, 523), (518, 639), (519, 638), (522, 526), (523, 527), (526, 530), (527, 531), (530, 534), (531, 535), (534, 538), (535, 539), (538, 542), (539, 543), (542, 546), (543, 547), (546, 550), (547, 551), (550, 554), (551, 555), (554, 558), (555, 559), (558, 562), (559, 563), (562, 566), (563, 567), (566, 570), (567, 571), (570, 574), (571, 575), (574, 578), (575, 579), (578, 582), (579, 583), (582, 586), (583, 587), (586, 590), (587, 591), (590, 594), (591, 595), (594, 598), (595, 599), (598, 602), (599, 603), (602, 606), (603, 607), (606, 610), (607, 611), (610, 614), (611, 615), (614, 618), (615, 619), (618, 622), (619, 623), (622, 626), (623, 627), (626, 630), (627, 631), (630, 634), (631, 635), (634, 638), (635, 639)])
me_circle.attributes.new('sharp_edge', 'BOOLEAN', 'EDGE').data.foreach_set('value', [ (min(e.vertices), max(e.vertices)) in _k for e in me_circle.edges])
_k = {(32, 33): 1.0, (33, 34): 1.0, (34, 35): 1.0, (35, 36): 1.0, (36, 37): 1.0, (37, 38): 1.0, (38, 39): 1.0, (39, 40): 1.0, (40, 41): 1.0, (41, 42): 1.0, (42, 43): 1.0, (43, 44): 1.0, (44, 45): 1.0, (45, 46): 1.0, (46, 47): 1.0, (47, 48): 1.0, (48, 49): 1.0, (49, 50): 1.0, (50, 51): 1.0, (51, 52): 1.0, (52, 53): 1.0, (53, 54): 1.0, (54, 55): 1.0, (55, 56): 1.0, (56, 57): 1.0, (57, 58): 1.0, (58, 59): 1.0, (59, 60): 1.0, (60, 61): 1.0, (61, 62): 1.0, (62, 63): 1.0, (32, 63): 1.0, (64, 65): 1.0, (65, 66): 1.0, (66, 67): 1.0, (67, 68): 1.0, (68, 69): 1.0, (69, 70): 1.0, (70, 71): 1.0, (71, 72): 1.0, (72, 73): 1.0, (73, 74): 1.0, (74, 75): 1.0, (75, 76): 1.0, (76, 77): 1.0, (77, 78): 1.0, (78, 79): 1.0, (79, 80): 1.0, (80, 81): 1.0, (81, 82): 1.0, (82, 83): 1.0, (83, 84): 1.0, (84, 85): 1.0, (85, 86): 1.0, (86, 87): 1.0, (87, 88): 1.0, (88, 89): 1.0, (89, 90): 1.0, (90, 91): 1.0, (91, 92): 1.0, (92, 93): 1.0, (93, 94): 1.0, (94, 95): 1.0, (64, 95): 1.0, (96, 97): 1.0, (96, 98): 1.0, (98, 99): 1.0, (99, 100): 1.0, (100, 101): 1.0, (101, 102): 1.0, (102, 103): 1.0, (103, 104): 1.0, (104, 105): 1.0, (105, 106): 1.0, (106, 107): 1.0, (107, 108): 1.0, (108, 109): 1.0, (109, 110): 1.0, (110, 111): 1.0, (111, 112): 1.0, (112, 113): 1.0, (113, 114): 1.0, (114, 115): 1.0, (115, 116): 1.0, (116, 117): 1.0, (117, 118): 1.0, (118, 119): 1.0, (119, 120): 1.0, (120, 121): 1.0, (121, 122): 1.0, (122, 123): 1.0, (123, 124): 1.0, (124, 125): 1.0, (125, 126): 1.0, (126, 127): 1.0, (97, 127): 1.0, (386, 391): 1.0, (386, 394): 1.0, (394, 398): 1.0, (398, 402): 1.0, (402, 406): 1.0, (406, 410): 1.0, (410, 414): 1.0, (414, 418): 1.0, (418, 422): 1.0, (422, 426): 1.0, (426, 430): 1.0, (430, 434): 1.0, (434, 438): 1.0, (438, 442): 1.0, (442, 446): 1.0, (446, 450): 1.0, (450, 454): 1.0, (454, 458): 1.0, (458, 462): 1.0, (462, 466): 1.0, (466, 470): 1.0, (470, 474): 1.0, (474, 478): 1.0, (478, 482): 1.0, (482, 486): 1.0, (486, 490): 1.0, (490, 494): 1.0, (494, 498): 1.0, (498, 502): 1.0, (502, 506): 1.0, (506, 510): 1.0, (391, 510): 1.0, (515, 518): 1.0, (514, 519): 1.0, (515, 523): 1.0, (514, 522): 1.0, (523, 527): 1.0, (522, 526): 1.0, (527, 531): 1.0, (526, 530): 1.0, (531, 535): 1.0, (530, 534): 1.0, (535, 539): 1.0, (534, 538): 1.0, (539, 543): 1.0, (538, 542): 1.0, (543, 547): 1.0, (542, 546): 1.0, (547, 551): 1.0, (546, 550): 1.0, (551, 555): 1.0, (550, 554): 1.0, (555, 559): 1.0, (554, 558): 1.0, (559, 563): 1.0, (558, 562): 1.0, (563, 567): 1.0, (562, 566): 1.0, (567, 571): 1.0, (566, 570): 1.0, (571, 575): 1.0, (570, 574): 1.0, (575, 579): 1.0, (574, 578): 1.0, (579, 583): 1.0, (578, 582): 1.0, (583, 587): 1.0, (582, 586): 1.0, (587, 591): 1.0, (586, 590): 1.0, (591, 595): 1.0, (590, 594): 1.0, (595, 599): 1.0, (594, 598): 1.0, (599, 603): 1.0, (598, 602): 1.0, (603, 607): 1.0, (602, 606): 1.0, (607, 611): 1.0, (606, 610): 1.0, (611, 615): 1.0, (610, 614): 1.0, (615, 619): 1.0, (614, 618): 1.0, (619, 623): 1.0, (618, 622): 1.0, (623, 627): 1.0, (622, 626): 1.0, (627, 631): 1.0, (626, 630): 1.0, (631, 635): 1.0, (630, 634): 1.0, (635, 639): 1.0, (634, 638): 1.0, (518, 639): 1.0, (519, 638): 1.0}
me_circle.attributes.new('crease_edge', 'FLOAT', 'EDGE').data.foreach_set('value', [_k.get((min(e.vertices), max(e.vertices)), 0.0) for e in me_circle.edges])
_uv = me_circle.uv_layers.new(name='UVMap')
_uv.uv.foreach_set('vector', [0.0, 0.0, 0.0, 0.0, 0.0, 0.0, 0.0, 0.0, 0.0, 0.0, 0.0, 0.0, 0.0, 0.0, 0.0, 0.0, 0.0, 0.0, 0.0, 0.0, 0.0, 0.0, 0.0, 0.0, 0.0, 0.0, 0.0, 0.0, 0.0, 0.0, 0.0, 0.0, 0.0, 0.0, 0.0, 0.0, 0.0, 0.0, 0.0, 0.0, 0.0, 0.0, 0.0, 0.0, 0.0, 0.0, 0.0, 0.0, 0.0, 0.0, 0.0, 0.0, 0.0, 0.0, 0.0, 0.0, 0.0, 0.0, 0.0, 0.0, 0.0, 0.0, 0.0, 0.0, 0.0, 0.0, 0.0, 0.0, 0.0, 0.0, 0.0, 0.0, 0.0, 0.0, 0.0, 0.0, 0.0, 0.0, 0.0, 0.0, 0.0, 0.0, 0.0, 0.0, 0.0, 0.0, 0.0, 0.0, 0.0, 0.0, 0.0, 0.0, 0.0, 0.0, 0.0, 0.0, 0.0, 0.0, 0.0, 0.0, 0.0, 0.0, 0.0, 0.0, 0.0, 0.0, 0.0, 0.0, 0.0, 0.0, 0.0, 0.0, 0.0, 0.0, 0.0, 0.0, 0.0, 0.0, 0.0, 0.0, 0.0, 0.0, 0.0, 0.0, 0.0, 0.0, 0.0, 0.0, 0.0, 0.0, 0.0, 0.0, 0.0, 0.0, 0.0, 0.0, 0.0, 0.0, 0.0, 0.0, 0.0, 0.0, 0.0, 0.0, 0.0, 0.0, 0.0, 0.0, 0.0, 0.0, 0.0, 0.0, 0.0, 0.0, 0.0, 0.0, 0.0, 0.0, 0.0, 0.0, 0.0, 0.0, 0.0, 0.0, 0.0, 0.0, 0.0, 0.0, 0.0, 0.0, 0.0, 0.0, 0.0, 0.0, 0.0, 0.0, 0.0, 0.0, 0.0, 0.0, 0.0, 0.0, 0.0, 0.0, 0.0, 0.0, 0.0, 0.0, 0.0, 0.0, 0.0, 0.0, 0.0, 0.0, 0.0, 0.0, 0.0, 0.0, 0.0, 0.0, 0.0, 0.0, 0.0, 0.0, 0.0, 0.0, 0.0, 0.0, 0.0, 0.0, 0.0, 0.0, 0.0, 0.0, 0.0, 0.0, 0.0, 0.0, 0.0, 0.0, 0.0, 0.0, 0.0, 0.0, 0.0, 0.0, 0.0, 0.0, 0.0, 0.0, 0.0, 0.0, 0.0, 0.0, 0.0, 0.0, 0.0, 0.0, 0.0, 0.0, 0.0, 0.0, 0.0, 0.0, 0.0, 0.0, 0.0, 0.0, 0.0, 0.0, 0.0, 0.0, 0.0, 0.0, 0.0, 0.0, 0.0, 0.0, 0.0, 0.0, 0.0, 0.0, 0.0, 0.0, 0.0, 0.0, 0.0, 0.0, 0.0, 0.0, 0.0, 0.0, 0.0, 0.0, 0.0, 0.0, 0.0, 0.0, 0.0, 0.0, 0.0, 0.0, 0.0, 0.0, 0.0, 0.0, 0.0, 0.0, 0.0, 0.0, 0.0, 0.0, 0.0, 0.0, 0.0, 0.0, 0.0, 0.0, 0.0, 0.0, 0.0, 0.0, 0.0, 0.0, 0.0, 0.0, 0.0, 0.0, 0.0, 0.0, 0.0, 0.0, 0.0, 0.0, 0.0, 0.0, 0.0, 0.0, 0.0, 0.0, 0.0, 0.0, 0.0, 0.0, 0.0, 0.0, 0.0, 0.0, 0.0, 0.0, 0.0, 0.0, 0.0, 0.0, 0.0, 0.0, 0.0, 0.0, 0.0, 0.0, 0.0, 0.0, 0.0, 0.0, 0.0, 0.0, 0.0, 0.0, 0.0, 0.0, 0.0, 0.0, 0.0, 0.0, 0.0, 0.0, 0.0, 0.0, 0.0, 0.0, 0.0, 0.0, 0.0, 0.0, 0.0, 0.0, 0.0, 0.0, 0.0, 0.0, 0.0, 0.0, 0.0, 0.0, 0.0, 0.0, 0.0, 0.0, 0.0, 0.0, 0.0, 0.0, 0.0, 0.0, 0.0, 0.0, 0.0, 0.0, 0.0, 0.0, 0.0, 0.0, 0.0, 0.0, 0.0, 0.0, 0.0, 0.0, 0.0, 0.0, 0.0, 0.0, 0.0, 0.0, 0.0, 0.0, 0.0, 0.0, 0.0, 0.0, 0.0, 0.0, 0.0, 0.0, 0.0, 0.0, 0.0, 0.0, 0.0, 0.0, 0.0, 0.0, 0.0, 0.0, 0.0, 0.0, 0.0, 0.0, 0.0, 0.0, 0.0, 0.0, 0.0, 0.0, 0.0, 0.0, 0.0, 0.0, 0.0, 0.0, 0.0, 0.0, 0.0, 0.0, 0.0, 0.0, 0.0, 0.0, 0.0, 0.0, 0.0, 0.0, 0.0, 0.0, 0.0, 0.0, 0.0, 0.0, 0.0, 0.0, 0.0, 0.0, 0.0, 0.0, 0.0, 0.0, 0.0, 0.0, 0.0, 0.0, 0.0, 0.0, 0.0, 0.0, 0.0, 0.0, 0.0, 0.0, 0.0, 0.0, 0.0, 0.0, 0.0, 0.0, 0.0, 0.0, 0.0, 0.0, 0.0, 0.0, 0.0, 0.0, 0.0, 0.0, 0.0, 0.0, 0.0, 0.0, 0.0, 0.0, 0.0, 0.0, 0.0, 0.0, 0.0, 0.0, 0.0, 0.0, 0.0, 0.0, 0.0, 0.0, 0.0, 0.0, 0.0, 0.0, 0.0, 0.0, 0.0, 0.0, 0.0, 0.0, 0.0, 0.0, 0.0, 0.0, 0.0, 0.0, 0.0, 0.0, 0.0, 0.0, 0.0, 0.0, 0.0, 0.0, 0.0, 0.0, 0.0, 0.0, 0.0, 0.0, 0.0, 0.0, 0.0, 0.0, 0.0, 0.0, 0.0, 0.0, 0.0, 0.0, 0.0, 0.0, 0.0, 0.0, 0.0, 0.0, 0.0, 0.0, 0.0, 0.0, 0.0, 0.0, 0.0, 0.0, 0.0, 0.0, 0.0, 0.0, 0.0, 0.0, 0.0, 0.0, 0.0, 0.0, 0.0, 0.0, 0.0, 0.0, 0.0, 0.0, 0.0, 0.0, 0.0, 0.0, 0.0, 0.0, 0.0, 0.0, 0.0, 0.0, 0.0, 0.0, 0.0, 0.0, 0.0, 0.0, 0.0, 0.0, 0.0, 0.0, 0.0, 0.0, 0.0, 0.0, 0.0, 0.0, 0.0, 0.0, 0.0, 0.0, 0.0, 0.0, 0.0, 0.0, 0.0, 0.0, 0.0, 0.0, 0.0, 0.0, 0.0, 0.0, 0.0, 0.0, 0.0, 0.0, 0.0, 0.0, 0.0, 0.0, 0.0, 0.0, 0.0, 0.0, 0.0, 0.0, 0.0, 0.0, 0.0, 0.0, 0.0, 0.0, 0.0, 0.0, 0.0, 0.0, 0.0, 0.0, 0.0, 0.0, 0.0, 0.0, 0.0, 0.0, 0.0, 0.0, 0.0, 0.0, 0.0, 0.0, 0.0, 0.0, 0.0, 0.0, 0.0, 0.0, 0.0, 0.0, 0.0, 0.0, 0.0, 0.0, 0.0, 0.0, 0.0, 0.0, 0.0, 0.0, 0.0, 0.0, 0.0, 0.0, 0.0, 0.0, 0.0, 0.0, 0.0, 0.0, 0.0, 0.0, 0.0, 0.0, 0.0, 0.0, 0.0, 0.0, 0.0, 0.0, 0.0, 0.0, 0.0, 0.0, 0.0, 0.0, 0.0, 0.0, 0.0, 0.0, 0.0, 0.0, 0.0, 0.0, 0.0, 0.0, 0.0, 0.0, 0.0, 0.0, 0.0, 0.0, 0.0, 0.0, 0.0, 0.0, 0.0, 0.0, 0.0, 0.0, 0.0, 0.0, 0.0, 0.0, 0.0, 0.0, 0.0, 0.0, 0.0, 0.0, 0.0, 0.0, 0.0, 0.0, 0.0, 0.0, 0.0, 0.0, 0.0, 0.0, 0.0, 0.0, 0.0, 0.0, 0.0, 0.0, 0.0, 0.0, 0.0, 0.0, 0.0, 0.0, 0.0, 0.0, 0.0, 0.0, 0.0, 0.0, 0.0, 0.0, 0.0, 0.0, 0.0, 0.0, 0.0, 0.0, 0.0, 0.0, 0.0, 0.0, 0.0, 0.0, 0.0, 0.0, 0.0, 0.0, 0.0, 0.0, 0.0, 0.0, 0.0, 0.0, 0.0, 0.0, 0.0, 0.0, 0.0, 0.0, 0.0, 0.0, 0.0, 0.0, 0.0, 0.0, 0.0, 0.0, 0.0, 0.0, 0.0, 0.0, 0.0, 0.0, 0.0, 0.0, 0.0, 0.0, 0.0, 0.0, 0.0, 0.0, 0.0, 0.0, 0.0, 0.0, 0.0, 0.0, 0.0, 0.0, 0.0, 0.0, 0.0, 0.0, 0.0, 0.0, 0.0, 0.0, 0.0, 0.0, 0.0, 0.0, 0.0, 0.0, 0.0, 0.0, 0.0, 0.0, 0.0, 0.0, 0.0, 0.0, 0.0, 0.0, 0.0, 0.0, 0.0, 0.0, 0.0, 0.0, 0.0, 0.0, 0.0, 0.0, 0.0, 0.0, 0.0, 0.0, 0.0, 0.0, 0.0, 0.0, 0.0, 0.0, 0.0, 0.0, 0.0, 0.0, 0.0, 0.0, 0.0, 0.0, 0.0, 0.0, 0.0, 0.0, 0.0, 0.0, 0.0, 0.0, 0.0, 0.0, 0.0, 0.0, 0.0, 0.0, 0.0, 0.0, 0.0, 0.0, 0.0, 0.0, 0.0, 0.0, 0.0, 0.0, 0.0, 0.0, 0.0, 0.0, 0.0, 0.0, 0.0, 0.0, 0.0, 0.0, 0.0, 0.0, 0.0, 0.0, 0.0, 0.0, 0.0, 0.0, 0.0, 0.0, 0.0, 0.0, 0.0, 0.0, 0.0, 0.0, 0.0, 0.0, 0.0, 0.0, 0.0, 0.0, 0.0, 0.0, 0.0, 0.0, 0.0, 0.0, 0.0, 0.0, 0.0, 0.0, 0.0, 0.0, 0.0, 0.0, 0.0, 0.0, 0.0, 0.0, 0.0, 0.0, 0.0, 0.0, 0.0, 0.0, 0.0, 0.0, 0.0, 0.0, 0.0, 0.0, 0.0, 0.0, 0.0, 0.0, 0.0, 0.0, 0.0, 0.0, 0.0, 0.0, 0.0, 0.0, 0.0, 0.0, 0.0, 0.0, 0.0, 0.0, 0.0, 0.0, 0.0, 0.0, 0.0, 0.0, 0.0, 0.0, 0.0, 0.0, 0.0, 0.0, 0.0, 0.0, 0.0, 0.0, 0.0, 0.0, 0.0, 0.0, 0.0, 0.0, 0.0, 0.0, 0.0, 0.0, 0.0, 0.0, 0.0, 0.0, 0.0, 0.0, 0.0, 0.0, 0.0, 0.0, 0.0, 0.0, 0.0, 0.0, 0.0, 0.0, 0.0, 0.0, 0.0, 0.0, 0.0, 0.0, 0.0, 0.0, 0.0, 0.0, 0.0, 0.0, 0.0, 0.0, 0.0, 0.0, 0.0, 0.0, 0.0, 0.0, 0.0, 0.0, 0.0, 0.0, 0.0, 0.0, 0.0, 0.0, 0.0, 0.0, 0.0, 0.0, 0.0, 0.0, 0.0, 0.0, 0.0, 0.0, 0.0, 0.0, 0.0, 0.0, 0.0, 0.0, 0.0, 0.0, 0.0, 0.0, 0.0, 0.0, 0.0, 0.0, 0.0, 0.0, 0.0, 0.0, 0.0, 0.0, 0.0, 0.0, 0.0, 0.0, 0.0, 0.0, 0.0, 0.0, 0.0, 0.0, 0.0, 0.0, 0.0, 0.0, 0.0, 0.0, 0.0, 0.0, 0.0, 0.0, 0.0, 0.0, 0.0, 0.0, 0.0, 0.0, 0.0, 0.0, 0.0, 0.0, 0.0, 0.0, 0.0, 0.0, 0.0, 0.0, 0.0, 0.0, 0.0, 0.0, 0.0, 0.0, 0.0, 0.0, 0.0, 0.0, 0.0, 0.0, 0.0, 0.0, 0.0, 0.0, 0.0, 0.0, 0.0, 0.0, 0.0, 0.0, 0.0, 0.0, 0.0, 0.0, 0.0, 0.0, 0.0, 0.0, 0.0, 0.0, 0.0, 0.0, 0.0, 0.0, 0.0, 0.0, 0.0, 0.0, 0.0, 0.0, 0.0, 0.0, 0.0, 0.0, 0.0, 0.0, 0.0, 0.0, 0.0, 0.0, 0.0, 0.0, 0.0, 0.0, 0.0, 0.0, 0.0, 0.0, 0.0, 0.0, 0.0, 0.0, 0.0, 0.0, 0.0, 0.0, 0.0, 0.0, 0.0, 0.0, 0.0, 0.0, 0.0, 0.0, 0.0, 0.0, 0.0, 0.0, 0.0, 0.0, 0.0, 0.0, 0.0, 0.0, 0.0, 0.0, 0.0, 0.0, 0.0, 0.0, 0.0, 0.0, 0.0, 0.0, 0.0, 0.0, 0.0, 0.0, 0.0, 0.0, 0.0, 0.0, 0.0, 0.0, 0.0, 0.0, 0.0, 0.0, 0.0, 0.0, 0.0, 0.0, 0.0, 0.0, 0.0, 0.0, 0.0, 0.0, 0.0, 0.0, 0.0, 0.0, 0.0, 0.0, 0.0, 0.0, 0.0, 0.0, 0.0, 0.0, 0.0, 0.0, 0.0, 0.0, 0.0, 0.0, 0.0, 0.0, 0.0, 0.0, 0.0, 0.0, 0.0, 0.0, 0.0, 0.0, 0.0, 0.0, 0.0, 0.0, 0.0, 0.0, 0.0, 0.0, 0.0, 0.0, 0.0, 0.0, 0.0, 0.0, 0.0, 0.0, 0.0, 0.0, 0.0, 0.0, 0.0, 0.0, 0.0, 0.0, 0.0, 0.0, 0.0, 0.0, 0.0, 0.0, 0.0, 0.0, 0.0, 0.0, 0.0, 0.0, 0.0, 0.0, 0.0, 0.0, 0.0, 0.0, 0.0, 0.0, 0.0, 0.0, 0.0, 0.0, 0.0, 0.0, 0.0, 0.0, 0.0, 0.0, 0.0, 0.0, 0.0, 0.0, 0.0, 0.0, 0.0, 0.0, 0.0, 0.0, 0.0, 0.0, 0.0, 0.0, 0.0, 0.0, 0.0, 0.0, 0.0, 0.0, 0.0, 0.0, 0.0, 0.0, 0.0, 0.0, 0.0, 0.0, 0.0, 0.0, 0.0, 0.0, 0.0, 0.0, 0.0, 0.0, 0.0, 0.0, 0.0, 0.0, 0.0, 0.0, 0.0, 0.0, 0.0, 0.0, 0.0, 0.0, 0.0, 0.0, 0.0, 0.0, 0.0, 0.0, 0.0, 0.0, 0.0, 0.0, 0.0, 0.0, 0.0, 0.0, 0.0, 0.0, 0.0, 0.0, 0.0, 0.0, 0.0, 0.0, 0.0, 0.0, 0.0, 0.0, 0.0, 0.0, 0.0, 0.0, 0.0, 0.0, 0.0, 0.0, 0.0, 0.0, 0.0, 0.0, 0.0, 0.0, 0.0, 0.0, 0.0, 0.0, 0.0, 0.0, 0.0, 0.0, 0.0, 0.0, 0.0, 0.0, 0.0, 0.0, 0.0, 0.0, 0.0, 0.0, 0.0, 0.0, 0.0, 0.0, 0.0, 0.0, 0.0, 0.0, 0.0, 0.0, 0.0, 0.0, 0.0, 0.0, 0.0, 0.0, 0.0, 0.0, 0.0, 0.0, 0.0, 0.0, 0.0, 0.0, 0.0, 0.0, 0.0, 0.0, 0.0, 0.0, 0.0, 0.0, 0.0, 0.0, 0.0, 0.0, 0.0, 0.0, 0.0, 0.0, 0.0, 0.0, 0.0, 0.0, 0.0, 0.0, 0.0, 0.0, 0.0, 0.0, 0.0, 0.0, 0.0, 0.0, 0.0, 0.0, 0.0, 0.0, 0.0, 0.0, 0.0, 0.0, 0.0, 0.0, 0.0, 0.0, 0.0, 0.0, 0.0, 0.0, 0.0, 0.0, 0.0, 0.0, 0.0, 0.0, 0.0, 0.0, 0.0, 0.0, 0.0, 0.0, 0.0, 0.0, 0.0, 0.0, 0.0, 0.0, 0.0, 0.0, 0.0, 0.0, 0.0, 0.0, 0.0, 0.0, 0.0, 0.0, 0.0, 0.0, 0.0, 0.0, 0.0, 0.0, 0.0, 0.0, 0.0, 0.0, 0.0, 0.0, 0.0, 0.0, 0.0, 0.0, 0.0, 0.0, 0.0, 0.0, 0.0, 0.0, 0.0, 0.0, 0.0, 0.0, 0.0, 0.0, 0.0, 0.0, 0.0, 0.0, 0.0, 0.0, 0.0, 0.0, 0.0, 0.0, 0.0, 0.0, 0.0, 0.0, 0.0, 0.0, 0.0, 0.0, 0.0, 0.0, 0.0, 0.0, 0.0, 0.0, 0.0, 0.0, 0.0, 0.0, 0.0, 0.0, 0.0, 0.0, 0.0, 0.0, 0.0, 0.0, 0.0, 0.0, 0.0, 0.0, 0.0, 0.0, 0.0, 0.0, 0.0, 0.0, 0.0, 0.0, 0.0, 0.0, 0.0, 0.0, 0.0, 0.0, 0.0, 0.0, 0.0, 0.0, 0.0, 0.0, 0.0, 0.0, 0.0, 0.0, 0.0, 0.0, 0.0, 0.0, 0.0, 0.0, 0.0, 0.0, 0.0, 0.0, 0.0, 0.0, 0.0, 0.0, 0.0, 0.0, 0.0, 0.0, 0.0, 0.0, 0.0, 0.0, 0.0, 0.0, 0.0, 0.0, 0.0, 0.0, 0.0, 0.0, 0.0, 0.0, 0.0, 0.0, 0.0, 0.0, 0.0, 0.0, 0.0, 0.0, 0.0, 0.0, 0.0, 0.0, 0.0, 0.0, 0.0, 0.0, 0.0, 0.0, 0.0, 0.0, 0.0, 0.0, 0.0, 0.0, 0.0, 0.0, 0.0, 0.0, 0.0, 0.0, 0.0, 0.0, 0.0, 0.0, 0.0, 0.0, 0.0, 0.0, 0.0, 0.0, 0.0, 0.0, 0.0, 0.0, 0.0, 0.0, 0.0, 0.0, 0.0, 0.0, 0.0, 0.0, 0.0, 0.0, 0.0, 0.0, 0.0, 0.0, 0.0, 0.0, 0.0, 0.0, 0.0, 0.0, 0.0, 0.0, 0.0, 0.0, 0.0, 0.0, 0.0, 0.0, 0.0, 0.0, 0.0, 0.0, 0.0, 0.0, 0.0, 0.0, 0.0, 0.0, 0.0, 0.0, 0.0, 0.0, 0.0, 0.0, 0.0, 0.0, 0.0, 0.0, 0.0, 0.0, 0.0, 0.0, 0.0, 0.0, 0.0, 0.0, 0.0, 0.0, 0.0, 0.0, 0.0, 0.0, 0.0, 0.0, 0.0, 0.0, 0.0, 0.0, 0.0, 0.0, 0.0, 0.0, 0.0, 0.0, 0.0, 0.0, 0.0, 0.0, 0.0, 0.0, 0.0, 0.0, 0.0, 0.0, 0.0, 0.0, 0.0, 0.0, 0.0, 0.0, 0.0, 0.0, 0.0, 0.0, 0.0, 0.0, 0.0, 0.0, 0.0, 0.0, 0.0, 0.0, 0.0, 0.0, 0.0, 0.0, 0.0, 0.0, 0.0, 0.0, 0.0, 0.0, 0.0, 0.0, 0.0, 0.0, 0.0, 0.0, 0.0, 0.0, 0.0, 0.0, 0.0, 0.0, 0.0, 0.0, 0.0, 0.0, 0.0, 0.0, 0.0, 0.0, 0.0, 0.0, 0.0, 0.0, 0.0, 0.0, 0.0, 0.0, 0.0, 0.0, 0.0, 0.0, 0.0, 0.0, 0.0, 0.0, 0.0, 0.0, 0.0, 0.0, 0.0, 0.0, 0.0, 0.0, 0.0, 0.0, 0.0, 0.0, 0.0, 0.0, 0.0, 0.0, 0.0, 0.0, 0.0, 0.0, 0.0, 0.0, 0.0, 0.0, 0.0, 0.0, 0.0, 0.0, 0.0, 0.0, 0.0, 0.0, 0.0, 0.0, 0.0, 0.0, 0.0, 0.0, 0.0, 0.0, 0.0, 0.0, 0.0, 0.0, 0.0, 0.0, 0.0, 0.0, 0.0, 0.0, 0.0, 0.0, 0.0, 0.0, 0.0, 0.0, 0.0, 0.0, 0.0, 0.0, 0.0, 0.0, 0.0, 0.0, 0.0, 0.0, 0.0, 0.0, 0.0, 0.0, 0.0, 0.0, 0.0, 0.0, 0.0, 0.0, 0.0, 0.0, 0.0, 0.0, 0.0, 0.0, 0.0, 0.0, 0.0, 0.0, 0.0, 0.0, 0.0, 0.0, 0.0, 0.0, 0.0, 0.0, 0.0, 0.0, 0.0, 0.0, 0.0, 0.0, 0.0, 0.0, 0.0, 0.0, 0.0, 0.0, 0.0, 0.0, 0.0, 0.0, 0.0, 0.0, 0.0, 0.0, 0.0, 0.0, 0.0, 0.0, 0.0, 0.0, 0.0, 0.0, 0.0, 0.0, 0.0, 0.0, 0.0, 0.0, 0.0, 0.0, 0.0, 0.0, 0.0, 0.0, 0.0, 0.0, 0.0, 0.0, 0.0, 0.0, 0.0, 0.0, 0.0, 0.0, 0.0, 0.0, 0.0, 0.0, 0.0, 0.0, 0.0, 0.0, 0.0, 0.0, 0.0, 0.0, 0.0, 0.0, 0.0, 0.0, 0.0, 0.0, 0.0, 0.0, 0.0, 0.0, 0.0, 0.0, 0.0, 0.0, 0.0, 0.0, 0.0, 0.0, 0.0, 0.0, 0.0, 0.0, 0.0, 0.0, 0.0, 0.0, 0.0, 0.0, 0.0, 0.0, 0.0, 0.0, 0.0, 0.0, 0.0, 0.0, 0.0, 0.0, 0.0, 0.0, 0.0, 0.0, 0.0, 0.0, 0.0, 0.0, 0.0, 0.0, 0.0, 0.0, 0.0, 0.0, 0.0, 0.0, 0.0, 0.0, 0.0, 0.0, 0.0, 0.0, 0.0, 0.0, 0.0, 0.0, 0.0, 0.0, 0.0, 0.0, 0.0, 0.0, 0.0, 0.0, 0.0, 0.0, 0.0, 0.0, 0.0, 0.0, 0.0, 0.0, 0.0, 0.0, 0.0, 0.0, 0.0, 0.0, 0.0, 0.0, 0.0, 0.0, 0.0, 0.0, 0.0, 0.0, 0.0, 0.0, 0.0, 0.0, 0.0, 0.0, 0.0, 0.0, 0.0, 0.0, 0.0, 0.0, 0.0, 0.0, 0.0, 0.0, 0.0, 0.0, 0.0, 0.0, 0.0, 0.0, 0.0, 0.0, 0.0, 0.0, 0.0, 0.0, 0.0, 0.0, 0.0, 0.0, 0.0, 0.0, 0.0, 0.0, 0.0, 0.0, 0.0, 0.0, 0.0, 0.0, 0.0, 0.0, 0.0, 0.0, 0.0, 0.0, 0.0, 0.0, 0.0, 0.0, 0.0, 0.0, 0.0, 0.0, 0.0, 0.0, 0.0, 0.0, 0.0, 0.0, 0.0, 0.0, 0.0, 0.0, 0.0, 0.0, 0.0, 0.0, 0.0, 0.0, 0.0, 0.0, 0.0, 0.0, 0.0, 0.0, 0.0, 0.0, 0.0, 0.0, 0.0, 0.0, 0.0, 0.0, 0.0, 0.0, 0.0, 0.0, 0.0, 0.0, 0.0, 0.0, 0.0, 0.0, 0.0, 0.0, 0.0, 0.0, 0.0, 0.0, 0.0, 0.0, 0.0, 0.0, 0.0, 0.0, 0.0, 0.0, 0.0, 0.0, 0.0, 0.0, 0.0, 0.0, 0.0, 0.0, 0.0, 0.0, 0.0, 0.0, 0.0, 0.0, 0.0, 0.0, 0.0, 0.0, 0.0, 0.0, 0.0, 0.0, 0.0, 0.0, 0.0, 0.0, 0.0, 0.0, 0.0, 0.0, 0.0, 0.0, 0.0, 0.0, 0.0, 0.0, 0.0, 0.0, 0.0, 0.0, 0.0, 0.0, 0.0, 0.0, 0.0, 0.0, 0.0, 0.0, 0.0, 0.0, 0.0, 0.0, 0.0, 0.0, 0.0, 0.0, 0.0, 0.0, 0.0, 0.0, 0.0, 0.0, 0.0, 0.0, 0.0, 0.0, 0.0, 0.0, 0.0, 0.0, 0.0, 0.0, 0.0, 0.0, 0.0, 0.0, 0.0, 0.0, 0.0, 0.0, 0.0, 0.0, 0.0, 0.0, 0.0, 0.0, 0.0, 0.0, 0.0, 0.0, 0.0, 0.0, 0.0, 0.0, 0.0, 0.0, 0.0, 0.0, 0.0, 0.0, 0.0, 0.0, 0.0, 0.0, 0.0, 0.0, 0.0, 0.0, 0.0, 0.0, 0.0, 0.0, 0.0, 0.0, 0.0, 0.0, 0.0, 0.0, 0.0, 0.0, 0.0, 0.0, 0.0, 0.0, 0.0, 0.0, 0.0, 0.0, 0.0, 0.0, 0.0, 0.0, 0.0, 0.0, 0.0, 0.0, 0.0, 0.0, 0.0, 0.0, 0.0, 0.0, 0.0, 0.0, 0.0, 0.0, 0.0, 0.0, 0.0, 0.0, 0.0, 0.0, 0.0, 0.0, 0.0, 0.0, 0.0, 0.0, 0.0, 0.0, 0.0, 0.0, 0.0, 0.0, 0.0, 0.0, 0.0, 0.0, 0.0, 0.0, 0.0, 0.0, 0.0, 0.0, 0.0, 0.0, 0.0, 0.0, 0.0, 0.0, 0.0, 0.0, 0.0, 0.0, 0.0, 0.0, 0.0, 0.0, 0.0, 0.0, 0.0, 0.0, 0.0, 0.0, 0.0, 0.0, 0.0, 0.0, 0.0, 0.0, 0.0, 0.0, 0.0, 0.0, 0.0, 0.0, 0.0, 0.0, 0.0, 0.0, 0.0, 0.0, 0.0, 0.0, 0.0, 0.0, 0.0, 0.0, 0.0, 0.0, 0.0, 0.0, 0.0, 0.0, 0.0, 0.0, 0.0, 0.0, 0.0, 0.0, 0.0, 0.0, 0.0, 0.0, 0.0, 0.0, 0.0, 0.0, 0.0, 0.0, 0.0, 0.0, 0.0, 0.0, 0.0, 0.0, 0.0, 0.0, 0.0, 0.0, 0.0, 0.0, 0.0, 0.0, 0.0, 0.0, 0.0, 0.0, 0.0, 0.0, 0.0, 0.0, 0.0, 0.0, 0.0, 0.0, 0.0, 0.0, 0.0, 0.0, 0.0, 0.0, 0.0, 0.0, 0.0, 0.0, 0.0, 0.0, 0.0, 0.0, 0.0, 0.0, 0.0, 0.0, 0.0, 0.0, 0.0, 0.0, 0.0, 0.0, 0.0, 0.0, 0.0, 0.0, 0.0, 0.0, 0.0, 0.0, 0.0, 0.0, 0.0, 0.0, 0.0, 0.0, 0.0, 0.0, 0.0, 0.0, 0.0, 0.0, 0.0, 0.0, 0.0, 0.0, 0.0, 0.0, 0.0, 0.0, 0.0, 0.0, 0.0, 0.0, 0.0, 0.0, 0.0, 0.0, 0.0, 0.0, 0.0, 0.0, 0.0, 0.0, 0.0, 0.0, 0.0, 0.0, 0.0, 0.0, 0.0, 0.0, 0.0, 0.0, 0.0, 0.0, 0.0, 0.0, 0.0, 0.0, 0.0, 0.0, 0.0, 0.0, 0.0, 0.0, 0.0, 0.0, 0.0, 0.0, 0.0, 0.0, 0.0, 0.0, 0.0, 0.0, 0.0, 0.0, 0.0, 0.0, 0.0, 0.0, 0.0, 0.0, 0.0, 0.0, 0.0, 0.0, 0.0, 0.0, 0.0, 0.0, 0.0, 0.0, 0.0, 0.0, 0.0, 0.0, 0.0, 0.0, 0.0, 0.0, 0.0, 0.0, 0.0, 0.0, 0.0, 0.0, 0.0, 0.0, 0.0, 0.0, 0.0, 0.0, 0.0, 0.0, 0.0, 0.0, 0.0, 0.0, 0.0, 0.0, 0.0, 0.0, 0.0, 0.0, 0.0, 0.0, 0.0, 0.0, 0.0, 0.0, 0.0, 0.0, 0.0, 0.0, 0.0, 0.0, 0.0, 0.0, 0.0, 0.0, 0.0, 0.0, 0.0, 0.0, 0.0, 0.0, 0.0, 0.0, 0.0, 0.0, 0.0, 0.0, 0.0, 0.0, 0.0, 0.0, 0.0, 0.0, 0.0, 0.0, 0.0, 0.0, 0.0, 0.0, 0.0, 0.0, 0.0, 0.0, 0.0, 0.0, 0.0, 0.0, 0.0, 0.0, 0.0, 0.0, 0.0, 0.0, 0.0, 0.0, 0.0, 0.0, 0.0, 0.0, 0.0, 0.0, 0.0, 0.0, 0.0, 0.0, 0.0, 0.0, 0.0, 0.0, 0.0, 0.0, 0.0, 0.0, 0.0, 0.0, 0.0, 0.0, 0.0, 0.0, 0.0, 0.0, 0.0, 0.0, 0.0, 0.0, 0.0, 0.0, 0.0, 0.0, 0.0, 0.0, 0.0, 0.0, 0.0, 0.0, 0.0, 0.0, 0.0, 0.0, 0.0, 0.0, 0.0, 0.0, 0.0, 0.0, 0.0, 0.0, 0.0, 0.0, 0.0, 0.0, 0.0, 0.0, 0.0, 0.0, 0.0, 0.0, 0.0, 0.0, 0.0, 0.0, 0.0, 0.0, 0.0, 0.0, 0.0, 0.0, 0.0, 0.0, 0.0, 0.0, 0.0, 0.0, 0.0, 0.0, 0.0, 0.0, 0.0, 0.0, 0.0, 0.0, 0.0, 0.0, 0.0, 0.0, 0.0, 0.0, 0.0, 0.0, 0.0, 0.0, 0.0, 0.0, 0.0, 0.0, 0.0, 0.0, 0.0, 0.0, 0.0, 0.0, 0.0, 0.0, 0.0, 0.0, 0.0, 0.0, 0.0, 0.0, 0.0, 0.0, 0.0, 0.0, 0.0, 0.0, 0.0, 0.0, 0.0, 0.0, 0.0, 0.0, 0.0, 0.0, 0.0, 0.0, 0.0, 0.0, 0.0, 0.0, 0.0, 0.0, 0.0, 0.0, 0.0, 0.0, 0.0, 0.0, 0.0, 0.0, 0.0, 0.0, 0.0, 0.0, 0.0, 0.0, 0.0, 0.0, 0.0, 0.0, 0.0, 0.0, 0.0, 0.0, 0.0, 0.0, 0.0, 0.0, 0.0, 0.0, 0.0, 0.0, 0.0, 0.0, 0.0, 0.0, 0.0, 0.0, 0.0, 0.0, 0.0, 0.0, 0.0, 0.0, 0.0, 0.0, 0.0, 0.0, 0.0, 0.0, 0.0, 0.0, 0.0, 0.0, 0.0, 0.0, 0.0, 0.0, 0.0, 0.0, 0.0, 0.0, 0.0, 0.0, 0.0, 0.0, 0.0, 0.0, 0.0, 0.0, 0.0, 0.0, 0.0, 0.0, 0.0, 0.0, 0.0, 0.0, 0.0, 0.0, 0.0, 0.0, 0.0, 0.0, 0.0, 0.0, 0.0, 0.0, 0.0, 0.0, 0.0, 0.0, 0.0, 0.0, 0.0, 0.0, 0.0, 0.0, 0.0, 0.0, 0.0, 0.0, 0.0, 0.0, 0.0, 0.0, 0.0, 0.0, 0.0, 0.0, 0.0, 0.0, 0.0, 0.0, 0.0, 0.0, 0.0, 0.0, 0.0, 0.0, 0.0, 0.0, 0.0, 0.0, 0.0, 0.0, 0.0, 0.0, 0.0, 0.0, 0.0, 0.0, 0.0, 0.0, 0.0, 0.0, 0.0, 0.0, 0.0, 0.0, 0.0, 0.0, 0.0, 0.0, 0.0, 0.0, 0.0, 0.0, 0.0, 0.0, 0.0, 0.0, 0.0, 0.0, 0.0, 0.0, 0.0, 0.0, 0.0, 0.0, 0.0, 0.0, 0.0, 0.0, 0.0, 0.0, 0.0, 0.0, 0.0, 0.0, 0.0, 0.0, 0.0, 0.0, 0.0, 0.0, 0.0, 0.0, 0.0, 0.0, 0.0, 0.0, 0.0, 0.0, 0.0, 0.0, 0.0, 0.0, 0.0, 0.0, 0.0, 0.0, 0.0, 0.0, 0.0, 0.0, 0.0, 0.0, 0.0, 0.0, 0.0, 0.0, 0.0, 0.0, 0.0, 0.0, 0.0, 0.0, 0.0, 0.0, 0.0, 0.0, 0.0, 0.0, 0.0, 0.0, 0.0, 0.0, 0.0, 0.0, 0.0, 0.0, 0.0, 0.0, 0.0, 0.0, 0.0, 0.0, 0.0, 0.0, 0.0, 0.0, 0.0, 0.0, 0.0, 0.0, 0.0, 0.0, 0.0, 0.0, 0.0, 0.0, 0.0, 0.0, 0.0, 0.0, 0.0, 0.0, 0.0, 0.0, 0.0, 0.0, 0.0, 0.0, 0.0, 0.0, 0.0, 0.0, 0.0, 0.0, 0.0, 0.0, 0.0, 0.0, 0.0, 0.0, 0.0, 0.0, 0.0, 0.0, 0.0, 0.0, 0.0, 0.0, 0.0, 0.0, 0.0, 0.0, 0.0, 0.0, 0.0, 0.0, 0.0, 0.0, 0.0, 0.0, 0.0, 0.0, 0.0, 0.0, 0.0, 0.0, 0.0, 0.0, 0.0, 0.0, 0.0, 0.0, 0.0, 0.0, 0.0, 0.0, 0.0, 0.0, 0.0, 0.0, 0.0, 0.0, 0.0, 0.0, 0.0, 0.0, 0.0, 0.0, 0.0, 0.0, 0.0, 0.0, 0.0, 0.0, 0.0, 0.0, 0.0, 0.0, 0.0, 0.0, 0.0, 0.0, 0.0, 0.0, 0.0, 0.0, 0.0, 0.0, 0.0, 0.0, 0.0, 0.0, 0.0, 0.0, 0.0, 0.0, 0.0, 0.0, 0.0, 0.0, 0.0, 0.0, 0.0, 0.0, 0.0, 0.0, 0.0, 0.0, 0.0, 0.0, 0.0, 0.0, 0.0, 0.0, 0.0, 0.0, 0.0, 0.0, 0.0, 0.0, 0.0, 0.0, 0.0, 0.0, 0.0, 0.0, 0.0, 0.0, 0.0, 0.0, 0.0, 0.0, 0.0, 0.0, 0.0, 0.0, 0.0, 0.0, 0.0, 0.0, 0.0, 0.0, 0.0, 0.0, 0.0, 0.0, 0.0, 0.0, 0.0, 0.0, 0.0, 0.0, 0.0, 0.0, 0.0, 0.0, 0.0, 0.0, 0.0, 0.0, 0.0, 0.0, 0.0, 0.0, 0.0, 0.0, 0.0, 0.0, 0.0, 0.0, 0.0, 0.0, 0.0, 0.0, 0.0, 0.0, 0.0, 0.0, 0.0, 0.0, 0.0, 0.0, 0.0, 0.0, 0.0, 0.0, 0.0, 0.0, 0.0, 0.0, 0.0, 0.0, 0.0, 0.0, 0.0, 0.0, 0.0, 0.0, 0.0, 0.0, 0.0, 0.0, 0.0, 0.0, 0.0, 0.0, 0.0, 0.0, 0.0, 0.0, 0.0, 0.0, 0.0, 0.0, 0.0, 0.0, 0.0, 0.0, 0.0, 0.0, 0.0, 0.0, 0.0, 0.0, 0.0, 0.0, 0.0, 0.0, 0.0, 0.0, 0.0, 0.0, 0.0, 0.0, 0.0, 0.0, 0.0, 0.0, 0.0, 0.0, 0.0, 0.0, 0.0, 0.0, 0.0, 0.0, 0.0, 0.0, 0.0, 0.0, 0.0, 0.0, 0.0, 0.0, 0.0, 0.0, 0.0, 0.0, 0.0, 0.0, 0.0, 0.0, 0.0, 0.0, 0.0, 0.0, 0.0, 0.0, 0.0, 0.0, 0.0, 0.0, 0.0, 0.0, 0.0, 0.0, 0.0, 0.0, 0.0, 0.0, 0.0, 0.0, 0.0, 0.0, 0.0, 0.0, 0.0, 0.0, 0.0, 0.0, 0.0, 0.0, 0.0, 0.0, 0.0, 0.0, 0.0, 0.0, 0.0, 0.0, 0.0, 0.0, 0.0, 0.0, 0.0, 0.0, 0.0, 0.0, 0.0, 0.0, 0.0, 0.0, 0.0, 0.0, 0.0, 0.0, 0.0, 0.0, 0.0, 0.0, 0.0, 0.0, 0.0, 0.0, 0.0, 0.0, 0.0, 0.0, 0.0, 0.0, 0.0, 0.0, 0.0, 0.0, 0.0, 0.0, 0.0, 0.0, 0.0, 0.0, 0.0, 0.0, 0.0, 0.0, 0.0, 0.0, 0.0, 0.0, 0.0, 0.0, 0.0, 0.0, 0.0, 0.0, 0.0, 0.0, 0.0, 0.0, 0.0, 0.0, 0.0, 0.0, 0.0, 0.0, 0.0, 0.0, 0.0, 0.0, 0.0, 0.0, 0.0, 0.0, 0.0, 0.0, 0.0, 0.0, 0.0, 0.0, 0.0, 0.0, 0.0, 0.0, 0.0, 0.0, 0.0, 0.0, 0.0, 0.0, 0.0, 0.0, 0.0, 0.0, 0.0, 0.0, 0.0, 0.0, 0.0, 0.0, 0.0, 0.0, 0.0, 0.0, 0.0, 0.0, 0.0, 0.0, 0.0, 0.0, 0.0, 0.0, 0.0, 0.0, 0.0, 0.0, 0.0, 0.0, 0.0, 0.0, 0.0, 0.0, 0.0, 0.0, 0.0, 0.0, 0.0, 0.0, 0.0, 0.0, 0.0, 0.0, 0.0, 0.0, 0.0, 0.0, 0.0, 0.0, 0.0, 0.0, 0.0, 0.0, 0.0, 0.0, 0.0, 0.0, 0.0, 0.0, 0.0, 0.0, 0.0, 0.0, 0.0, 0.0, 0.0, 0.0, 0.0, 0.0, 0.0, 0.0, 0.0, 0.0, 0.0, 0.0, 0.0, 0.0, 0.0, 0.0, 0.0, 0.0, 0.0, 0.0, 0.0, 0.0, 0.0, 0.0, 0.0, 0.0, 0.0, 0.0, 0.0, 0.0, 0.0, 0.0, 0.0, 0.0, 0.0, 0.0, 0.0, 0.0, 0.0, 0.0, 0.0, 0.0, 0.0, 0.0, 0.0, 0.0, 0.0, 0.0, 0.0, 0.0, 0.0, 0.0, 0.0, 0.0, 0.0, 0.0, 0.0, 0.0, 0.0, 0.0, 0.0, 0.0, 0.0, 0.0, 0.0, 0.0, 0.0, 0.0, 0.0, 0.0, 0.0, 0.0, 0.0, 0.0, 0.0, 0.0, 0.0, 0.0, 0.0, 0.0, 0.0, 0.0, 0.0, 0.0, 0.0, 0.0, 0.0, 0.0, 0.0, 0.0, 0.0, 0.0, 0.0, 0.0, 0.0, 0.0, 0.0, 0.0, 0.0, 0.0, 0.0, 0.0, 0.0, 0.0, 0.0, 0.0, 0.0, 0.0, 0.0, 0.0, 0.0, 0.0, 0.0, 0.0, 0.0, 0.0, 0.0, 0.0, 0.0, 0.0, 0.0, 0.0, 0.0, 0.0, 0.0, 0.0, 0.0, 0.0, 0.0, 0.0, 0.0, 0.0, 0.0, 0.0, 0.0, 0.0, 0.0, 0.0, 0.0, 0.0, 0.0, 0.0, 0.0, 0.0, 0.0, 0.0, 0.0, 0.0, 0.0, 0.0, 0.0, 0.0, 0.0, 0.0, 0.0, 0.0, 0.0, 0.0, 0.0, 0.0, 0.0, 0.0, 0.0, 0.0, 0.0, 0.0, 0.0, 0.0, 0.0, 0.0, 0.0, 0.0, 0.0, 0.0, 0.0, 0.0, 0.0, 0.0, 0.0, 0.0, 0.0, 0.0, 0.0, 0.0, 0.0, 0.0, 0.0, 0.0, 0.0, 0.0, 0.0, 0.0, 0.0, 0.0, 0.0, 0.0, 0.0, 0.0, 0.0, 0.0, 0.0, 0.0, 0.0, 0.0, 0.0, 0.0, 0.0, 0.0, 0.0, 0.0, 0.0, 0.0, 0.0, 0.0, 0.0, 0.0, 0.0, 0.0, 0.0, 0.0, 0.0, 0.0, 0.0, 0.0, 0.0, 0.0, 0.0, 0.0, 0.0, 0.0, 0.0, 0.0, 0.0, 0.0, 0.0, 0.0, 0.0, 0.0, 0.0, 0.0, 0.0, 0.0, 0.0, 0.0, 0.0, 0.0, 0.0, 0.0, 0.0, 0.0, 0.0, 0.0, 0.0, 0.0, 0.0, 0.0, 0.0, 0.0, 0.0, 0.0, 0.0, 0.0, 0.0, 0.0, 0.0, 0.0, 0.0, 0.0, 0.0, 0.0, 0.0, 0.0, 0.0, 0.0, 0.0, 0.0, 0.0, 0.0, 0.0, 0.0, 0.0, 0.0, 0.0, 0.0, 0.0, 0.0, 0.0, 0.0, 0.0, 0.0, 0.0, 0.0, 0.0, 0.0, 0.0, 0.0, 0.0, 0.0, 0.0, 0.0, 0.0, 0.0, 0.0, 0.0, 0.0, 0.0, 0.0, 0.0, 0.0, 0.0, 0.0, 0.0, 0.0, 0.0, 0.0, 0.0, 0.0, 0.0, 0.0, 0.0, 0.0, 0.0, 0.0, 0.0, 0.0, 0.0, 0.0, 0.0, 0.0, 0.0, 0.0, 0.0, 0.0, 0.0, 0.0, 0.0, 0.0, 0.0, 0.0, 0.0, 0.0, 0.0, 0.0, 0.0, 0.0, 0.0, 0.0, 0.0, 0.0, 0.0, 0.0, 0.0, 0.0, 0.0, 0.0, 0.0, 0.0, 0.0, 0.0, 0.0, 0.0, 0.0, 0.0, 0.0, 0.0, 0.0, 0.0, 0.0, 0.0, 0.0, 0.0, 0.0, 0.0, 0.0, 0.0, 0.0, 0.0, 0.0, 0.0, 0.0, 0.0, 0.0, 0.0, 0.0, 0.0, 0.0, 0.0, 0.0, 0.0, 0.0, 0.0, 0.0, 0.0, 0.0, 0.0, 0.0, 0.0, 0.0, 0.0, 0.0, 0.0, 0.0, 0.0, 0.0, 0.0, 0.0, 0.0, 0.0, 0.0, 0.0, 0.0, 0.0, 0.0, 0.0, 0.0, 0.0, 0.0, 0.0, 0.0, 0.0, 0.0, 0.0, 0.0, 0.0, 0.0, 0.0, 0.0, 0.0, 0.0, 0.0, 0.0, 0.0, 0.0, 0.0, 0.0, 0.0, 0.0, 0.0, 0.0, 0.0, 0.0, 0.0, 0.0, 0.0, 0.0, 0.0, 0.0, 0.0, 0.0, 0.0, 0.0, 0.0, 0.0, 0.0, 0.0, 0.0, 0.0, 0.0, 0.0, 0.0, 0.0, 0.0, 0.0, 0.0, 0.0, 0.0, 0.0, 0.0, 0.0, 0.0, 0.0, 0.0, 0.0, 0.0, 0.0, 0.0, 0.0, 0.0, 0.0, 0.0, 0.0, 0.0, 0.0, 0.0, 0.0, 0.0, 0.0, 0.0, 0.0, 0.0, 0.0, 0.0, 0.0, 0.0, 0.0, 0.0, 0.0, 0.0, 0.0, 0.0, 0.0, 0.0, 0.0, 0.0, 0.0, 0.0, 0.0, 0.0, 0.0, 0.0, 0.0, 0.0, 0.0, 0.0, 0.0, 0.0, 0.0, 0.0, 0.0, 0.0, 0.0, 0.0, 0.0, 0.0, 0.0, 0.0, 0.0, 0.0, 0.0, 0.0, 0.0, 0.0, 0.0, 0.0, 0.0, 0.0, 0.0, 0.0, 0.0, 0.0, 0.0, 0.0, 0.0, 0.0, 0.0, 0.0, 0.0, 0.0, 0.0, 0.0, 0.0, 0.0, 0.0, 0.0, 0.0, 0.0, 0.0, 0.0, 0.0, 0.0, 0.0, 0.0, 0.0, 0.0, 0.0, 0.0, 0.0, 0.0, 0.0, 0.0, 0.0, 0.0, 0.0, 0.0, 0.0, 0.0, 0.0, 0.0, 0.0, 0.0, 0.0, 0.0, 0.0, 0.0, 0.0, 0.0, 0.0, 0.0, 0.0, 0.0, 0.0, 0.0, 0.0, 0.0, 0.0, 0.0, 0.0, 0.0, 0.0, 0.0, 0.0, 0.0, 0.0, 0.0, 0.0, 0.0, 0.0, 0.0, 0.0, 0.0, 0.0, 0.0, 0.0, 0.0, 0.0, 0.0, 0.0, 0.0, 0.0, 0.0, 0.0, 0.0, 0.0, 0.0, 0.0, 0.0, 0.0, 0.0, 0.0, 0.0, 0.0, 0.0, 0.0, 0.0, 0.0, 0.0, 0.0, 0.0, 0.0, 0.0, 0.0, 0.0, 0.0, 0.0, 0.0, 0.0, 0.0, 0.0, 0.0, 0.0, 0.0, 0.0, 0.0, 0.0, 0.0, 0.0, 0.0, 0.0, 0.0, 0.0, 0.0, 0.0, 0.0, 0.0, 0.0, 0.0, 0.0, 0.0, 0.0, 0.0, 0.0, 0.0, 0.0, 0.0, 0.0, 0.0, 0.0, 0.0, 0.0, 0.0, 0.0, 0.0, 0.0, 0.0, 0.0, 0.0, 0.0, 0.0, 0.0, 0.0, 0.0, 0.0, 0.0, 0.0, 0.0, 0.0, 0.0, 0.0, 0.0, 0.0, 0.0, 0.0, 0.0, 0.0, 0.0, 0.0, 0.0, 0.0, 0.0, 0.0, 0.0, 0.0, 0.0, 0.0, 0.0, 0.0, 0.0, 0.0, 0.0, 0.0, 0.0, 0.0, 0.0, 0.0, 0.0, 0.0, 0.0, 0.0, 0.0, 0.0, 0.0, 0.0, 0.0, 0.0, 0.0, 0.0, 0.0, 0.0, 0.0, 0.0, 0.0, 0.0, 0.0, 0.0, 0.0, 0.0, 0.0, 0.0, 0.0, 0.0, 0.0, 0.0, 0.0, 0.0, 0.0, 0.0, 0.0, 0.0, 0.0, 0.0, 0.0, 0.0, 0.0, 0.0, 0.0, 0.0, 0.0, 0.0, 0.0, 0.0, 0.0, 0.0, 0.0, 0.0, 0.0, 0.0, 0.0, 0.0, 0.0, 0.0, 0.0, 0.0, 0.0, 0.0, 0.0, 0.0, 0.0, 0.0, 0.0, 0.0, 0.0, 0.0, 0.0, 0.0, 0.0, 0.0, 0.0, 0.0, 0.0, 0.0, 0.0, 0.0, 0.0, 0.0, 0.0, 0.0, 0.0, 0.0, 0.0, 0.0, 0.0, 0.0, 0.0, 0.0, 0.0, 0.0, 0.0, 0.0, 0.0, 0.0, 0.0, 0.0, 0.0, 0.0, 0.0, 0.0, 0.0, 0.0, 0.0, 0.0, 0.0, 0.0, 0.0, 0.0, 0.0, 0.0, 0.0, 0.0, 0.0, 0.0, 0.0, 0.0, 0.0, 0.0, 0.0, 0.0, 0.0, 0.0, 0.0, 0.0, 0.0, 0.0, 0.0, 0.0, 0.0, 0.0, 0.0, 0.0, 0.0, 0.0, 0.0, 0.0, 0.0, 0.0, 0.0, 0.0, 0.0, 0.0, 0.0, 0.0, 0.0, 0.0, 0.0, 0.0, 0.0, 0.0, 0.0, 0.0, 0.0, 0.0, 0.0, 0.0, 0.0, 0.0, 0.0, 0.0, 0.0, 0.0, 0.0, 0.0, 0.0, 0.0, 0.0, 0.0, 0.0, 0.0, 0.0, 0.0, 0.0, 0.0, 0.0, 0.0, 0.0, 0.0, 0.0, 0.0, 0.0, 0.0, 0.0, 0.0, 0.0, 0.0, 0.0, 0.0, 0.0, 0.0, 0.0, 0.0, 0.0, 0.0, 0.0, 0.0, 0.0, 0.0, 0.0, 0.0, 0.0, 0.0, 0.0, 0.0, 0.0, 0.0, 0.0, 0.0, 0.0, 0.0, 0.0, 0.0, 0.0, 0.0, 0.0, 0.0, 0.0, 0.0, 0.0, 0.0, 0.0, 0.0, 0.0, 0.0, 0.0, 0.0, 0.0, 0.0, 0.0, 0.0, 0.0, 0.0, 0.0, 0.0, 0.0, 0.0, 0.0, 0.0, 0.0, 0.0, 0.0, 0.0, 0.0, 0.0, 0.0, 0.0, 0.0, 0.0, 0.0, 0.0, 0.0, 0.0, 0.0, 0.0, 0.0, 0.0, 0.0, 0.0, 0.0, 0.0, 0.0, 0.0, 0.0, 0.0, 0.0, 0.0, 0.0, 0.0, 0.0, 0.0, 0.0, 0.0, 0.0, 0.0, 0.0, 0.0, 0.0, 0.0, 0.0, 0.0, 0.0, 0.0, 0.0, 0.0, 0.0, 0.0, 0.0, 0.0, 0.0, 0.0, 0.0, 0.0, 0.0, 0.0, 0.0, 0.0, 0.0, 0.0, 0.0, 0.0, 0.0, 0.0, 0.0, 0.0, 0.0, 0.0, 0.0, 0.0, 0.0, 0.0, 0.0, 0.0, 0.0, 0.0, 0.0, 0.0, 0.0, 0.0, 0.0, 0.0, 0.0, 0.0, 0.0, 0.0, 0.0, 0.0, 0.0, 0.0, 0.0, 0.0, 0.0, 0.0, 0.0, 0.0, 0.0, 0.0, 0.0, 0.0, 0.0, 0.0, 0.0, 0.0, 0.0, 0.0, 0.0, 0.0, 0.0, 0.0, 0.0, 0.0, 0.0, 0.0, 0.0, 0.0, 0.0, 0.0, 0.0, 0.0, 0.0, 0.0, 0.0, 0.0, 0.0, 0.0, 0.0, 0.0, 0.0, 0.0, 0.0, 0.0, 0.0, 0.0, 0.0, 0.0, 0.0, 0.0, 0.0, 0.0, 0.0, 0.0, 0.0, 0.0, 0.0, 0.0, 0.0, 0.0, 0.0, 0.0, 0.0, 0.0, 0.0, 0.0, 0.0, 0.0, 0.0, 0.0, 0.0, 0.0, 0.0, 0.0, 0.0, 0.0, 0.0, 0.0, 0.0, 0.0, 0.0, 0.0, 0.0, 0.0, 0.0, 0.0, 0.0, 0.0, 0.0, 0.0, 0.0, 0.0, 0.0, 0.0, 0.0, 0.0, 0.0, 0.0, 0.0, 0.0, 0.0, 0.0, 0.0, 0.0, 0.0, 0.0, 0.0, 0.0, 0.0, 0.0, 0.0, 0.0, 0.0, 0.0, 0.0, 0.0, 0.0, 0.0, 0.0, 0.0, 0.0, 0.0, 0.0, 0.0, 0.0, 0.0, 0.0, 0.0, 0.0, 0.0, 0.0, 0.0, 0.0, 0.0, 0.0, 0.0, 0.0, 0.0, 0.0, 0.0, 0.0, 0.0, 0.0, 0.0, 0.0, 0.0, 0.0, 0.0, 0.0, 0.0, 0.0, 0.0, 0.0, 0.0, 0.0, 0.0, 0.0, 0.0, 0.0, 0.0, 0.0, 0.0, 0.0, 0.0, 0.0, 0.0, 0.0, 0.0, 0.0, 0.0, 0.0, 0.0, 0.0, 0.0, 0.0, 0.0, 0.0, 0.0, 0.0, 0.0, 0.0, 0.0, 0.0, 0.0, 0.0, 0.0, 0.0, 0.0, 0.0, 0.0, 0.0, 0.0, 0.0, 0.0, 0.0, 0.0, 0.0, 0.0, 0.0, 0.0, 0.0, 0.0, 0.0, 0.0, 0.0, 0.0, 0.0, 0.0, 0.0, 0.0, 0.0, 0.0, 0.0, 0.0, 0.0, 0.0, 0.0, 0.0, 0.0, 0.0, 0.0, 0.0, 0.0, 0.0, 0.0, 0.0, 0.0, 0.0, 0.0, 0.0, 0.0, 0.0, 0.0, 0.0, 0.0, 0.0, 0.0, 0.0, 0.0, 0.0, 0.0, 0.0, 0.0, 0.0, 0.0, 0.0, 0.0, 0.0, 0.0, 0.0, 0.0, 0.0, 0.0, 0.0, 0.0, 0.0, 0.0, 0.0, 0.0, 0.0, 0.0, 0.0, 0.0, 0.0, 0.0, 0.0, 0.0, 0.0, 0.0, 0.0, 0.0, 0.0, 0.0, 0.0, 0.0, 0.0, 0.0, 0.0, 0.0, 0.0, 0.0, 0.0, 0.0, 0.0, 0.0, 0.0, 0.0, 0.0, 0.0, 0.0, 0.0, 0.0, 0.0, 0.0, 0.0, 0.0, 0.0, 0.0, 0.0, 0.0, 0.0, 0.0, 0.0, 0.0, 0.0, 0.0, 0.0, 0.0, 0.0, 0.0, 0.0, 0.0, 0.0, 0.0, 0.0, 0.0, 0.0, 0.0, 0.0, 0.0, 0.0, 0.0, 0.0, 0.0, 0.0, 0.0, 0.0, 0.0, 0.0, 0.0, 0.0, 0.0, 0.0, 0.0, 0.0, 0.0, 0.0, 0.0, 0.0, 0.0, 0.0, 0.0, 0.0, 0.0, 0.0, 0.0, 0.0, 0.0, 0.0, 0.0, 0.0, 0.0, 0.0, 0.0, 0.0, 0.0, 0.0, 0.0, 0.0, 0.0, 0.0, 0.0, 0.0, 0.0, 0.0, 0.0, 0.0, 0.0, 0.0, 0.0, 0.0, 0.0, 0.0, 0.0])
me_circle.materials.append(mat_material_001)
me_circle.use_remesh_fix_poles = True
me_circle.use_remesh_preserve_attributes = False
me_circle.update()

# ---- objects
ob_light = bpy.data.objects.new('Light', light_light)
ob_camera = bpy.data.objects.new('Camera', cam_camera)
ob_circle = bpy.data.objects.new('Circle', me_circle)

# ---- transforms, parenting, visibility, modifiers, constraints
ob_light.location = (4.076, 1.005, 5.904)
ob_light.rotation_euler = (0.6503, 0.05522, 1.866)
ob_light.lock_rotations_4d = False
ob_light.empty_display_type = 'ARROWS'
ob_light.color = (0.0, 0.0, 0.0, 0.0)
ob_light.lineart.crease_threshold = 0.0
ob_camera.location = (7.359, -6.926, 4.958)
ob_camera.rotation_euler = (1.109, 0.0, 0.8149)
ob_camera.lock_rotations_4d = False
ob_camera.empty_display_type = 'ARROWS'
ob_camera.color = (0.0, 0.0, 0.0, 0.0)
ob_camera.display_type = 'WIRE'
ob_camera.lineart.crease_threshold = 0.0
ob_circle.location = (-2.114e-07, -2.095e-08, -0.01003)
_m = ob_circle.modifiers.new('Auto Smooth', 'NODES')
_m.node_group = ng_auto_smooth
_gi = [s.identifier for s in ng_auto_smooth.interface.items_tree if s.item_type == 'SOCKET' and s.in_out == 'INPUT']
_m[_gi[1]] = 1.047  # Angle

# ---- collection membership
col_collection.objects.link(ob_light)
col_collection.objects.link(ob_camera)
col_collection.objects.link(ob_circle)

# ---- scene / render settings (as saved in the file)
scene.camera = ob_camera
scene.frame_start = 1; scene.frame_end = 250; scene.frame_set(1)
scene.render.engine = 'BLENDER_EEVEE_NEXT'
scene.cycles.use_denoising = False
scene.cycles.samples = 128
scene.cycles.sampling_pattern = 'TABULATED_SOBOL'
scene.cycles.use_adaptive_sampling = False
scene.cycles.use_light_tree = False
scene.view_settings.view_transform = 'Filmic'
bpy.context.view_layer.update()
